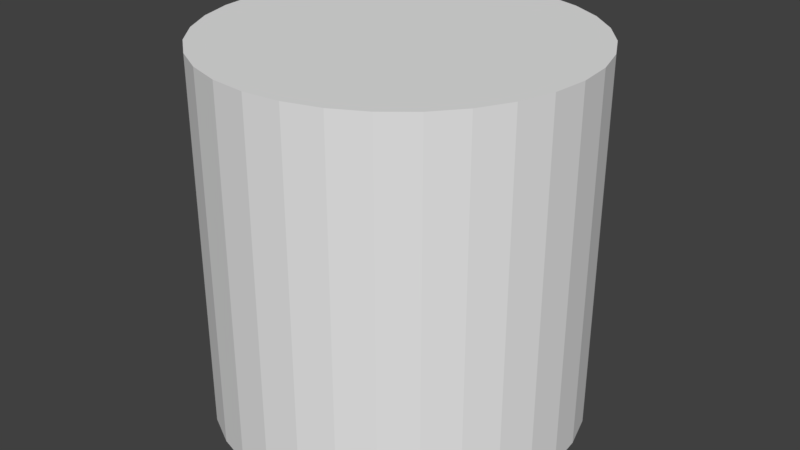 # Source: Cylinder.blend  (saved by Blender 2.78.0; exported with 4.5.12 LTS)
import bpy
from mathutils import Matrix  # noqa: F401  (used for matrix-valued properties, if any)

bpy.ops.wm.read_factory_settings(use_empty=True)
scene = bpy.context.scene
scene.name = 'Scene'

# ---- collections
col_collection_1 = bpy.data.collections.new('Collection 1'); scene.collection.children.link(col_collection_1)

# ---- world
world_world = bpy.data.worlds.new('World'); scene.world = world_world
world_world.color = (0.05088, 0.05088, 0.05088)
world_world.use_sun_shadow = False
world_world.sun_shadow_jitter_overblur = 0.0
world_world.cycles.sampling_method = 'MANUAL'

# ---- meshes
me_cylinder = bpy.data.meshes.new('Cylinder')
me_cylinder.from_pydata([(-4.649e-07, 0.1961, -1.0), (-5.063e-07, 0.1961, 1.0), (0.03826, 0.1924, -1.0), (0.03826, 0.1924, 1.0), (0.07506, 0.1812, -1.0), (0.07506, 0.1812, 1.0), (0.109, 0.1631, -1.0), (0.109, 0.1631, 1.0), (0.1387, 0.1387, -1.0), (0.1387, 0.1387, 1.0), (0.1631, 0.109, -1.0), (0.1631, 0.109, 1.0), (0.1812, 0.07506, -1.0), (0.1812, 0.07506, 1.0), (0.1924, 0.03826, -1.0), (0.1924, 0.03826, 1.0), (0.1961, -9e-08, -1.0), (0.1961, -9.527e-08, 1.0), (0.1924, -0.03826, -1.0), (0.1924, -0.03826, 1.0), (0.1812, -0.07506, -1.0), (0.1812, -0.07506, 1.0), (0.1631, -0.109, -1.0), (0.1631, -0.109, 1.0), (0.1387, -0.1387, -1.0), (0.1387, -0.1387, 1.0), (0.109, -0.1631, -1.0), (0.109, -0.1631, 1.0), (0.07506, -0.1812, -1.0), (0.07506, -0.1812, 1.0), (0.03826, -0.1924, -1.0), (0.03826, -0.1924, 1.0), (7.437e-08, -0.1961, -1.0), (2.999e-08, -0.1961, 1.0), (-0.03826, -0.1924, -1.0), (-0.03826, -0.1924, 1.0), (-0.07506, -0.1812, -1.0), (-0.07506, -0.1812, 1.0), (-0.109, -0.1631, -1.0), (-0.109, -0.1631, 1.0), (-0.1387, -0.1387, -1.0), (-0.1387, -0.1387, 1.0), (-0.1631, -0.109, -1.0), (-0.1631, -0.109, 1.0), (-0.1812, -0.07506, -1.0), (-0.1812, -0.07506, 1.0), (-0.1924, -0.03826, -1.0), (-0.1924, -0.03826, 1.0), (-0.1961, 3.081e-07, -1.0), (-0.1961, 3.089e-07, 1.0), (-0.1924, 0.03826, -1.0), (-0.1924, 0.03826, 1.0), (-0.1812, 0.07506, -1.0), (-0.1812, 0.07506, 1.0), (-0.1631, 0.109, -1.0), (-0.1631, 0.109, 1.0), (-0.1387, 0.1387, -1.0), (-0.1387, 0.1387, 1.0), (-0.109, 0.1631, -1.0), (-0.109, 0.1631, 1.0), (-0.07506, 0.1812, -1.0), (-0.07505, 0.1812, 1.0), (-0.03826, 0.1924, -1.0), (-0.03826, 0.1924, 1.0), (0.0, 1.0, -0.75), (0.0, 1.0, -0.5), (0.0, 1.0, -0.25), (0.0, 1.0, 0.0), (0.0, 1.0, 0.25), (0.0, 1.0, 0.5), (0.0, 1.0, 0.75), (0.1951, 0.9808, 0.75), (0.1951, 0.9808, 0.5), (0.1951, 0.9808, 0.25), (0.1951, 0.9808, 0.0), (0.1951, 0.9808, -0.25), (0.1951, 0.9808, -0.5), (0.1951, 0.9808, -0.75), (0.3827, 0.9239, 0.75), (0.3827, 0.9239, 0.5), (0.3827, 0.9239, 0.25), (0.3827, 0.9239, 0.0), (0.3827, 0.9239, -0.25), (0.3827, 0.9239, -0.5), (0.3827, 0.9239, -0.75), (0.5556, 0.8315, 0.75), (0.5556, 0.8315, 0.5), (0.5556, 0.8315, 0.25), (0.5556, 0.8315, 0.0), (0.5556, 0.8315, -0.25), (0.5556, 0.8315, -0.5), (0.5556, 0.8315, -0.75), (0.7071, 0.7071, 0.75), (0.7071, 0.7071, 0.5), (0.7071, 0.7071, 0.25), (0.7071, 0.7071, 0.0), (0.7071, 0.7071, -0.25), (0.7071, 0.7071, -0.5), (0.7071, 0.7071, -0.75), (0.8315, 0.5556, 0.75), (0.8315, 0.5556, 0.5), (0.8315, 0.5556, 0.25), (0.8315, 0.5556, 0.0), (0.8315, 0.5556, -0.25), (0.8315, 0.5556, -0.5), (0.8315, 0.5556, -0.75), (0.9239, 0.3827, 0.75), (0.9239, 0.3827, 0.5), (0.9239, 0.3827, 0.25), (0.9239, 0.3827, 0.0), (0.9239, 0.3827, -0.25), (0.9239, 0.3827, -0.5), (0.9239, 0.3827, -0.75), (0.9808, 0.1951, 0.75), (0.9808, 0.1951, 0.5), (0.9808, 0.1951, 0.25), (0.9808, 0.1951, 0.0), (0.9808, 0.1951, -0.25), (0.9808, 0.1951, -0.5), (0.9808, 0.1951, -0.75), (1.0, 7.55e-08, 0.75), (1.0, 7.55e-08, 0.5), (1.0, 7.55e-08, 0.25), (1.0, 7.55e-08, 0.0), (1.0, 7.55e-08, -0.25), (1.0, 7.55e-08, -0.5), (1.0, 7.55e-08, -0.75), (0.9808, -0.1951, 0.75), (0.9808, -0.1951, 0.5), (0.9808, -0.1951, 0.25), (0.9808, -0.1951, 0.0), (0.9808, -0.1951, -0.25), (0.9808, -0.1951, -0.5), (0.9808, -0.1951, -0.75), (0.9239, -0.3827, 0.75), (0.9239, -0.3827, 0.5), (0.9239, -0.3827, 0.25), (0.9239, -0.3827, 0.0), (0.9239, -0.3827, -0.25), (0.9239, -0.3827, -0.5), (0.9239, -0.3827, -0.75), (0.8315, -0.5556, 0.75), (0.8315, -0.5556, 0.5), (0.8315, -0.5556, 0.25), (0.8315, -0.5556, 0.0), (0.8315, -0.5556, -0.25), (0.8315, -0.5556, -0.5), (0.8315, -0.5556, -0.75), (0.7071, -0.7071, 0.75), (0.7071, -0.7071, 0.5), (0.7071, -0.7071, 0.25), (0.7071, -0.7071, 0.0), (0.7071, -0.7071, -0.25), (0.7071, -0.7071, -0.5), (0.7071, -0.7071, -0.75), (0.5556, -0.8315, 0.75), (0.5556, -0.8315, 0.5), (0.5556, -0.8315, 0.25), (0.5556, -0.8315, 0.0), (0.5556, -0.8315, -0.25), (0.5556, -0.8315, -0.5), (0.5556, -0.8315, -0.75), (0.3827, -0.9239, 0.75), (0.3827, -0.9239, 0.5), (0.3827, -0.9239, 0.25), (0.3827, -0.9239, 0.0), (0.3827, -0.9239, -0.25), (0.3827, -0.9239, -0.5), (0.3827, -0.9239, -0.75), (0.1951, -0.9808, 0.75), (0.1951, -0.9808, 0.5), (0.1951, -0.9808, 0.25), (0.1951, -0.9808, 0.0), (0.1951, -0.9808, -0.25), (0.1951, -0.9808, -0.5), (0.1951, -0.9808, -0.75), (-3.258e-07, -1.0, 0.75), (-3.258e-07, -1.0, 0.5), (-3.258e-07, -1.0, 0.25), (-3.258e-07, -1.0, 0.0), (-3.258e-07, -1.0, -0.25), (-3.258e-07, -1.0, -0.5), (-3.258e-07, -1.0, -0.75), (-0.1951, -0.9808, 0.75), (-0.1951, -0.9808, 0.5), (-0.1951, -0.9808, 0.25), (-0.1951, -0.9808, 0.0), (-0.1951, -0.9808, -0.25), (-0.1951, -0.9808, -0.5), (-0.1951, -0.9808, -0.75), (-0.3827, -0.9239, 0.75), (-0.3827, -0.9239, 0.5), (-0.3827, -0.9239, 0.25), (-0.3827, -0.9239, 0.0), (-0.3827, -0.9239, -0.25), (-0.3827, -0.9239, -0.5), (-0.3827, -0.9239, -0.75), (-0.5556, -0.8315, 0.75), (-0.5556, -0.8315, 0.5), (-0.5556, -0.8315, 0.25), (-0.5556, -0.8315, 0.0), (-0.5556, -0.8315, -0.25), (-0.5556, -0.8315, -0.5), (-0.5556, -0.8315, -0.75), (-0.7071, -0.7071, 0.75), (-0.7071, -0.7071, 0.5), (-0.7071, -0.7071, 0.25), (-0.7071, -0.7071, 0.0), (-0.7071, -0.7071, -0.25), (-0.7071, -0.7071, -0.5), (-0.7071, -0.7071, -0.75), (-0.8315, -0.5556, 0.75), (-0.8315, -0.5556, 0.5), (-0.8315, -0.5556, 0.25), (-0.8315, -0.5556, 0.0), (-0.8315, -0.5556, -0.25), (-0.8315, -0.5556, -0.5), (-0.8315, -0.5556, -0.75), (-0.9239, -0.3827, 0.75), (-0.9239, -0.3827, 0.5), (-0.9239, -0.3827, 0.25), (-0.9239, -0.3827, 0.0), (-0.9239, -0.3827, -0.25), (-0.9239, -0.3827, -0.5), (-0.9239, -0.3827, -0.75), (-0.9808, -0.1951, 0.75), (-0.9808, -0.1951, 0.5), (-0.9808, -0.1951, 0.25), (-0.9808, -0.1951, 0.0), (-0.9808, -0.1951, -0.25), (-0.9808, -0.1951, -0.5), (-0.9808, -0.1951, -0.75), (-1.0, 9.656e-07, 0.75), (-1.0, 9.656e-07, 0.5), (-1.0, 9.656e-07, 0.25), (-1.0, 9.656e-07, 0.0), (-1.0, 9.656e-07, -0.25), (-1.0, 9.656e-07, -0.5), (-1.0, 9.656e-07, -0.75), (-0.9808, 0.1951, 0.75), (-0.9808, 0.1951, 0.5), (-0.9808, 0.1951, 0.25), (-0.9808, 0.1951, 0.0), (-0.9808, 0.1951, -0.25), (-0.9808, 0.1951, -0.5), (-0.9808, 0.1951, -0.75), (-0.9239, 0.3827, 0.75), (-0.9239, 0.3827, 0.5), (-0.9239, 0.3827, 0.25), (-0.9239, 0.3827, 0.0), (-0.9239, 0.3827, -0.25), (-0.9239, 0.3827, -0.5), (-0.9239, 0.3827, -0.75), (-0.8315, 0.5556, 0.75), (-0.8315, 0.5556, 0.5), (-0.8315, 0.5556, 0.25), (-0.8315, 0.5556, 0.0), (-0.8315, 0.5556, -0.25), (-0.8315, 0.5556, -0.5), (-0.8315, 0.5556, -0.75), (-0.7071, 0.7071, 0.75), (-0.7071, 0.7071, 0.5), (-0.7071, 0.7071, 0.25), (-0.7071, 0.7071, 0.0), (-0.7071, 0.7071, -0.25), (-0.7071, 0.7071, -0.5), (-0.7071, 0.7071, -0.75), (-0.5556, 0.8315, 0.75), (-0.5556, 0.8315, 0.5), (-0.5556, 0.8315, 0.25), (-0.5556, 0.8315, 0.0), (-0.5556, 0.8315, -0.25), (-0.5556, 0.8315, -0.5), (-0.5556, 0.8315, -0.75), (-0.3827, 0.9239, 0.75), (-0.3827, 0.9239, 0.5), (-0.3827, 0.9239, 0.25), (-0.3827, 0.9239, 0.0), (-0.3827, 0.9239, -0.25), (-0.3827, 0.9239, -0.5), (-0.3827, 0.9239, -0.75), (-0.1951, 0.9808, 0.75), (-0.1951, 0.9808, 0.5), (-0.1951, 0.9808, 0.25), (-0.1951, 0.9808, 0.0), (-0.1951, 0.9808, -0.25), (-0.1951, 0.9808, -0.5), (-0.1951, 0.9808, -0.75), (0.1951, 0.9808, 1.0), (0.0, 1.0, 1.0), (0.3827, 0.9239, 1.0), (0.5556, 0.8315, 1.0), (0.7071, 0.7071, 1.0), (0.8315, 0.5556, 1.0), (0.9239, 0.3827, 1.0), (0.9808, 0.1951, 1.0), (1.0, 7.55e-08, 1.0), (0.9808, -0.1951, 1.0), (0.9239, -0.3827, 1.0), (0.8315, -0.5556, 1.0), (0.7071, -0.7071, 1.0), (0.5556, -0.8315, 1.0), (0.3827, -0.9239, 1.0), (0.1951, -0.9808, 1.0), (-3.258e-07, -1.0, 1.0), (-0.1951, -0.9808, 1.0), (-0.3827, -0.9239, 1.0), (-0.5556, -0.8315, 1.0), (-0.7071, -0.7071, 1.0), (-0.8315, -0.5556, 1.0), (-0.9239, -0.3827, 1.0), (-0.9808, -0.1951, 1.0), (-1.0, 9.656e-07, 1.0), (-0.9808, 0.1951, 1.0), (-0.9239, 0.3827, 1.0), (-0.8315, 0.5556, 1.0), (-0.7071, 0.7071, 1.0), (-0.5556, 0.8315, 1.0), (-0.3827, 0.9239, 1.0), (-0.1951, 0.9808, 1.0), (0.1559, 0.7837, 1.0), (-7.673e-08, 0.799, 1.0), (0.3058, 0.7382, 1.0), (0.4439, 0.6644, 1.0), (0.565, 0.565, 1.0), (0.6644, 0.4439, 1.0), (0.7382, 0.3058, 1.0), (0.7837, 0.1559, 1.0), (0.799, 4.465e-08, 1.0), (0.7837, -0.1559, 1.0), (0.7382, -0.3058, 1.0), (0.6644, -0.4439, 1.0), (0.565, -0.565, 1.0), (0.4439, -0.6644, 1.0), (0.3058, -0.7382, 1.0), (0.1559, -0.7837, 1.0), (-2.642e-07, -0.799, 1.0), (-0.1559, -0.7837, 1.0), (-0.3058, -0.7382, 1.0), (-0.4439, -0.6644, 1.0), (-0.565, -0.565, 1.0), (-0.6644, -0.4439, 1.0), (-0.7382, -0.3058, 1.0), (-0.7837, -0.1559, 1.0), (-0.799, 7.82e-07, 1.0), (-0.7837, 0.1559, 1.0), (-0.7382, 0.3058, 1.0), (-0.6644, 0.4439, 1.0), (-0.565, 0.565, 1.0), (-0.4439, 0.6644, 1.0), (-0.3058, 0.7382, 1.0), (-0.1559, 0.7837, 1.0), (0.1167, 0.5866, 1.0), (-1.775e-07, 0.5981, 1.0), (0.2289, 0.5525, 1.0), (0.3323, 0.4973, 1.0), (0.4229, 0.4229, 1.0), (0.4973, 0.3323, 1.0), (0.5525, 0.2289, 1.0), (0.5866, 0.1167, 1.0), (0.5981, 9.297e-09, 1.0), (0.5866, -0.1167, 1.0), (0.5525, -0.2289, 1.0), (0.4973, -0.3323, 1.0), (0.4229, -0.4229, 1.0), (0.3323, -0.4973, 1.0), (0.2289, -0.5525, 1.0), (0.1167, -0.5866, 1.0), (-1.859e-07, -0.5981, 1.0), (-0.1167, -0.5866, 1.0), (-0.2289, -0.5525, 1.0), (-0.3323, -0.4973, 1.0), (-0.4229, -0.4229, 1.0), (-0.4973, -0.3323, 1.0), (-0.5525, -0.2289, 1.0), (-0.5866, -0.1167, 1.0), (-0.5981, 5.887e-07, 1.0), (-0.5866, 0.1167, 1.0), (-0.5525, 0.2289, 1.0), (-0.4973, 0.3323, 1.0), (-0.4229, 0.4229, 1.0), (-0.3323, 0.4973, 1.0), (-0.2289, 0.5525, 1.0), (-0.1167, 0.5866, 1.0), (0.07747, 0.3895, 1.0), (-3.13e-07, 0.3971, 1.0), (0.152, 0.3669, 1.0), (0.2206, 0.3302, 1.0), (0.2808, 0.2808, 1.0), (0.3302, 0.2206, 1.0), (0.3669, 0.152, 1.0), (0.3895, 0.07747, 1.0), (0.3971, -3.584e-08, 1.0), (0.3895, -0.07747, 1.0), (0.3669, -0.152, 1.0), (0.3302, -0.2206, 1.0), (0.2808, -0.2808, 1.0), (0.2206, -0.3302, 1.0), (0.152, -0.3669, 1.0), (0.07747, -0.3895, 1.0), (-8.135e-08, -0.3971, 1.0), (-0.07747, -0.3895, 1.0), (-0.152, -0.3669, 1.0), (-0.2206, -0.3302, 1.0), (-0.2808, -0.2808, 1.0), (-0.3302, -0.2206, 1.0), (-0.3669, -0.152, 1.0), (-0.3895, -0.07747, 1.0), (-0.3971, 4.337e-07, 1.0), (-0.3895, 0.07747, 1.0), (-0.3669, 0.152, 1.0), (-0.3302, 0.2206, 1.0), (-0.2808, 0.2808, 1.0), (-0.2206, 0.3302, 1.0), (-0.152, 0.3669, 1.0), (-0.07747, 0.3895, 1.0), (0.0, 1.0, -1.0), (0.1951, 0.9808, -1.0), (0.3827, 0.9239, -1.0), (0.5556, 0.8315, -1.0), (0.7071, 0.7071, -1.0), (0.8315, 0.5556, -1.0), (0.9239, 0.3827, -1.0), (0.9808, 0.1951, -1.0), (1.0, 7.55e-08, -1.0), (0.9808, -0.1951, -1.0), (0.9239, -0.3827, -1.0), (0.8315, -0.5556, -1.0), (0.7071, -0.7071, -1.0), (0.5556, -0.8315, -1.0), (0.3827, -0.9239, -1.0), (0.1951, -0.9808, -1.0), (-3.258e-07, -1.0, -1.0), (-0.1951, -0.9808, -1.0), (-0.3827, -0.9239, -1.0), (-0.5556, -0.8315, -1.0), (-0.7071, -0.7071, -1.0), (-0.8315, -0.5556, -1.0), (-0.9239, -0.3827, -1.0), (-0.9808, -0.1951, -1.0), (-1.0, 9.656e-07, -1.0), (-0.9808, 0.1951, -1.0), (-0.9239, 0.3827, -1.0), (-0.8315, 0.5556, -1.0), (-0.7071, 0.7071, -1.0), (-0.5556, 0.8315, -1.0), (-0.3827, 0.9239, -1.0), (-0.1951, 0.9808, -1.0), (-7.673e-08, 0.799, -1.0), (0.1559, 0.7837, -1.0), (0.3058, 0.7382, -1.0), (0.4439, 0.6644, -1.0), (0.565, 0.565, -1.0), (0.6644, 0.4439, -1.0), (0.7382, 0.3058, -1.0), (0.7837, 0.1559, -1.0), (0.799, 4.465e-08, -1.0), (0.7837, -0.1559, -1.0), (0.7382, -0.3058, -1.0), (0.6644, -0.4439, -1.0), (0.565, -0.565, -1.0), (0.4439, -0.6644, -1.0), (0.3058, -0.7382, -1.0), (0.1559, -0.7837, -1.0), (-2.642e-07, -0.799, -1.0), (-0.1559, -0.7837, -1.0), (-0.3058, -0.7382, -1.0), (-0.4439, -0.6644, -1.0), (-0.565, -0.565, -1.0), (-0.6644, -0.4439, -1.0), (-0.7382, -0.3058, -1.0), (-0.7837, -0.1559, -1.0), (-0.799, 7.82e-07, -1.0), (-0.7837, 0.1559, -1.0), (-0.7382, 0.3058, -1.0), (-0.6644, 0.4439, -1.0), (-0.565, 0.565, -1.0), (-0.4439, 0.6644, -1.0), (-0.3058, 0.7382, -1.0), (-0.1559, 0.7837, -1.0), (-1.768e-07, 0.5981, -1.0), (0.1167, 0.5866, -1.0), (0.2289, 0.5525, -1.0), (0.3323, 0.4973, -1.0), (0.4229, 0.4229, -1.0), (0.4973, 0.3323, -1.0), (0.5525, 0.2289, -1.0), (0.5866, 0.1167, -1.0), (0.5981, 8.544e-09, -1.0), (0.5866, -0.1167, -1.0), (0.5525, -0.2289, -1.0), (0.4973, -0.3323, -1.0), (0.4229, -0.4229, -1.0), (0.3323, -0.4973, -1.0), (0.2289, -0.5525, -1.0), (0.1167, -0.5866, -1.0), (-1.852e-07, -0.5981, -1.0), (-0.1167, -0.5866, -1.0), (-0.2289, -0.5525, -1.0), (-0.3323, -0.4973, -1.0), (-0.4229, -0.4229, -1.0), (-0.4973, -0.3323, -1.0), (-0.5525, -0.2289, -1.0), (-0.5866, -0.1167, -1.0), (-0.5981, 5.88e-07, -1.0), (-0.5866, 0.1167, -1.0), (-0.5525, 0.2289, -1.0), (-0.4973, 0.3323, -1.0), (-0.4229, 0.4229, -1.0), (-0.3323, 0.4973, -1.0), (-0.2289, 0.5525, -1.0), (-0.1167, 0.5866, -1.0), (-3.107e-07, 0.3971, -1.0), (0.07747, 0.3895, -1.0), (0.152, 0.3669, -1.0), (0.2206, 0.3302, -1.0), (0.2808, 0.2808, -1.0), (0.3302, 0.2206, -1.0), (0.3669, 0.152, -1.0), (0.3895, 0.07747, -1.0), (0.3971, -3.584e-08, -1.0), (0.3895, -0.07747, -1.0), (0.3669, -0.152, -1.0), (0.3302, -0.2206, -1.0), (0.2808, -0.2808, -1.0), (0.2206, -0.3302, -1.0), (0.152, -0.3669, -1.0), (0.07747, -0.3895, -1.0), (-8.06e-08, -0.3971, -1.0), (-0.07747, -0.3895, -1.0), (-0.152, -0.3669, -1.0), (-0.2206, -0.3302, -1.0), (-0.2808, -0.2808, -1.0), (-0.3302, -0.2206, -1.0), (-0.3669, -0.152, -1.0), (-0.3895, -0.07747, -1.0), (-0.3971, 4.33e-07, -1.0), (-0.3895, 0.07747, -1.0), (-0.3669, 0.152, -1.0), (-0.3302, 0.2206, -1.0), (-0.2808, 0.2808, -1.0), (-0.2206, 0.3302, -1.0), (-0.152, 0.3669, -1.0), (-0.07747, 0.3895, -1.0)], [], [(70, 289, 288, 71), (71, 288, 290, 78), (78, 290, 291, 85), (85, 291, 292, 92), (92, 292, 293, 99), (99, 293, 294, 106), (106, 294, 295, 113), (113, 295, 296, 120), (120, 296, 297, 127), (127, 297, 298, 134), (134, 298, 299, 141), (141, 299, 300, 148), (148, 300, 301, 155), (155, 301, 302, 162), (162, 302, 303, 169), (169, 303, 304, 176), (176, 304, 305, 183), (183, 305, 306, 190), (190, 306, 307, 197), (197, 307, 308, 204), (204, 308, 309, 211), (211, 309, 310, 218), (218, 310, 311, 225), (225, 311, 312, 232), (232, 312, 313, 239), (239, 313, 314, 246), (246, 314, 315, 253), (253, 315, 316, 260), (260, 316, 317, 267), (267, 317, 318, 274), (3, 1, 63, 61, 59, 57, 55, 53, 51, 49, 47, 45, 43, 41, 39, 37, 35, 33, 31, 29, 27, 25, 23, 21, 19, 17, 15, 13, 11, 9, 7, 5), (274, 318, 319, 281), (281, 319, 289, 70), (0, 2, 4, 6, 8, 10, 12, 14, 16, 18, 20, 22, 24, 26, 28, 30, 32, 34, 36, 38, 40, 42, 44, 46, 48, 50, 52, 54, 56, 58, 60, 62), (447, 287, 64, 416), (287, 286, 65, 64), (286, 285, 66, 65), (285, 284, 67, 66), (284, 283, 68, 67), (283, 282, 69, 68), (282, 281, 70, 69), (446, 280, 287, 447), (280, 279, 286, 287), (279, 278, 285, 286), (278, 277, 284, 285), (277, 276, 283, 284), (276, 275, 282, 283), (275, 274, 281, 282), (445, 273, 280, 446), (273, 272, 279, 280), (272, 271, 278, 279), (271, 270, 277, 278), (270, 269, 276, 277), (269, 268, 275, 276), (268, 267, 274, 275), (444, 266, 273, 445), (266, 265, 272, 273), (265, 264, 271, 272), (264, 263, 270, 271), (263, 262, 269, 270), (262, 261, 268, 269), (261, 260, 267, 268), (443, 259, 266, 444), (259, 258, 265, 266), (258, 257, 264, 265), (257, 256, 263, 264), (256, 255, 262, 263), (255, 254, 261, 262), (254, 253, 260, 261), (442, 252, 259, 443), (252, 251, 258, 259), (251, 250, 257, 258), (250, 249, 256, 257), (249, 248, 255, 256), (248, 247, 254, 255), (247, 246, 253, 254), (441, 245, 252, 442), (245, 244, 251, 252), (244, 243, 250, 251), (243, 242, 249, 250), (242, 241, 248, 249), (241, 240, 247, 248), (240, 239, 246, 247), (440, 238, 245, 441), (238, 237, 244, 245), (237, 236, 243, 244), (236, 235, 242, 243), (235, 234, 241, 242), (234, 233, 240, 241), (233, 232, 239, 240), (439, 231, 238, 440), (231, 230, 237, 238), (230, 229, 236, 237), (229, 228, 235, 236), (228, 227, 234, 235), (227, 226, 233, 234), (226, 225, 232, 233), (438, 224, 231, 439), (224, 223, 230, 231), (223, 222, 229, 230), (222, 221, 228, 229), (221, 220, 227, 228), (220, 219, 226, 227), (219, 218, 225, 226), (437, 217, 224, 438), (217, 216, 223, 224), (216, 215, 222, 223), (215, 214, 221, 222), (214, 213, 220, 221), (213, 212, 219, 220), (212, 211, 218, 219), (436, 210, 217, 437), (210, 209, 216, 217), (209, 208, 215, 216), (208, 207, 214, 215), (207, 206, 213, 214), (206, 205, 212, 213), (205, 204, 211, 212), (435, 203, 210, 436), (203, 202, 209, 210), (202, 201, 208, 209), (201, 200, 207, 208), (200, 199, 206, 207), (199, 198, 205, 206), (198, 197, 204, 205), (434, 196, 203, 435), (196, 195, 202, 203), (195, 194, 201, 202), (194, 193, 200, 201), (193, 192, 199, 200), (192, 191, 198, 199), (191, 190, 197, 198), (433, 189, 196, 434), (189, 188, 195, 196), (188, 187, 194, 195), (187, 186, 193, 194), (186, 185, 192, 193), (185, 184, 191, 192), (184, 183, 190, 191), (432, 182, 189, 433), (182, 181, 188, 189), (181, 180, 187, 188), (180, 179, 186, 187), (179, 178, 185, 186), (178, 177, 184, 185), (177, 176, 183, 184), (431, 175, 182, 432), (175, 174, 181, 182), (174, 173, 180, 181), (173, 172, 179, 180), (172, 171, 178, 179), (171, 170, 177, 178), (170, 169, 176, 177), (430, 168, 175, 431), (168, 167, 174, 175), (167, 166, 173, 174), (166, 165, 172, 173), (165, 164, 171, 172), (164, 163, 170, 171), (163, 162, 169, 170), (429, 161, 168, 430), (161, 160, 167, 168), (160, 159, 166, 167), (159, 158, 165, 166), (158, 157, 164, 165), (157, 156, 163, 164), (156, 155, 162, 163), (428, 154, 161, 429), (154, 153, 160, 161), (153, 152, 159, 160), (152, 151, 158, 159), (151, 150, 157, 158), (150, 149, 156, 157), (149, 148, 155, 156), (427, 147, 154, 428), (147, 146, 153, 154), (146, 145, 152, 153), (145, 144, 151, 152), (144, 143, 150, 151), (143, 142, 149, 150), (142, 141, 148, 149), (426, 140, 147, 427), (140, 139, 146, 147), (139, 138, 145, 146), (138, 137, 144, 145), (137, 136, 143, 144), (136, 135, 142, 143), (135, 134, 141, 142), (425, 133, 140, 426), (133, 132, 139, 140), (132, 131, 138, 139), (131, 130, 137, 138), (130, 129, 136, 137), (129, 128, 135, 136), (128, 127, 134, 135), (424, 126, 133, 425), (126, 125, 132, 133), (125, 124, 131, 132), (124, 123, 130, 131), (123, 122, 129, 130), (122, 121, 128, 129), (121, 120, 127, 128), (423, 119, 126, 424), (119, 118, 125, 126), (118, 117, 124, 125), (117, 116, 123, 124), (116, 115, 122, 123), (115, 114, 121, 122), (114, 113, 120, 121), (422, 112, 119, 423), (112, 111, 118, 119), (111, 110, 117, 118), (110, 109, 116, 117), (109, 108, 115, 116), (108, 107, 114, 115), (107, 106, 113, 114), (421, 105, 112, 422), (105, 104, 111, 112), (104, 103, 110, 111), (103, 102, 109, 110), (102, 101, 108, 109), (101, 100, 107, 108), (100, 99, 106, 107), (420, 98, 105, 421), (98, 97, 104, 105), (97, 96, 103, 104), (96, 95, 102, 103), (95, 94, 101, 102), (94, 93, 100, 101), (93, 92, 99, 100), (419, 91, 98, 420), (91, 90, 97, 98), (90, 89, 96, 97), (89, 88, 95, 96), (88, 87, 94, 95), (87, 86, 93, 94), (86, 85, 92, 93), (418, 84, 91, 419), (84, 83, 90, 91), (83, 82, 89, 90), (82, 81, 88, 89), (81, 80, 87, 88), (80, 79, 86, 87), (79, 78, 85, 86), (417, 77, 84, 418), (77, 76, 83, 84), (76, 75, 82, 83), (75, 74, 81, 82), (74, 73, 80, 81), (73, 72, 79, 80), (72, 71, 78, 79), (416, 64, 77, 417), (64, 65, 76, 77), (65, 66, 75, 76), (66, 67, 74, 75), (67, 68, 73, 74), (68, 69, 72, 73), (69, 70, 71, 72), (321, 320, 288, 289), (320, 322, 290, 288), (322, 323, 291, 290), (323, 324, 292, 291), (324, 325, 293, 292), (325, 326, 294, 293), (326, 327, 295, 294), (327, 328, 296, 295), (328, 329, 297, 296), (329, 330, 298, 297), (330, 331, 299, 298), (331, 332, 300, 299), (332, 333, 301, 300), (333, 334, 302, 301), (334, 335, 303, 302), (335, 336, 304, 303), (336, 337, 305, 304), (337, 338, 306, 305), (338, 339, 307, 306), (339, 340, 308, 307), (340, 341, 309, 308), (341, 342, 310, 309), (342, 343, 311, 310), (343, 344, 312, 311), (344, 345, 313, 312), (345, 346, 314, 313), (346, 347, 315, 314), (347, 348, 316, 315), (348, 349, 317, 316), (349, 350, 318, 317), (350, 351, 319, 318), (351, 321, 289, 319), (353, 352, 320, 321), (352, 354, 322, 320), (354, 355, 323, 322), (355, 356, 324, 323), (356, 357, 325, 324), (357, 358, 326, 325), (358, 359, 327, 326), (359, 360, 328, 327), (360, 361, 329, 328), (361, 362, 330, 329), (362, 363, 331, 330), (363, 364, 332, 331), (364, 365, 333, 332), (365, 366, 334, 333), (366, 367, 335, 334), (367, 368, 336, 335), (368, 369, 337, 336), (369, 370, 338, 337), (370, 371, 339, 338), (371, 372, 340, 339), (372, 373, 341, 340), (373, 374, 342, 341), (374, 375, 343, 342), (375, 376, 344, 343), (376, 377, 345, 344), (377, 378, 346, 345), (378, 379, 347, 346), (379, 380, 348, 347), (380, 381, 349, 348), (381, 382, 350, 349), (382, 383, 351, 350), (383, 353, 321, 351), (385, 384, 352, 353), (384, 386, 354, 352), (386, 387, 355, 354), (387, 388, 356, 355), (388, 389, 357, 356), (389, 390, 358, 357), (390, 391, 359, 358), (391, 392, 360, 359), (392, 393, 361, 360), (393, 394, 362, 361), (394, 395, 363, 362), (395, 396, 364, 363), (396, 397, 365, 364), (397, 398, 366, 365), (398, 399, 367, 366), (399, 400, 368, 367), (400, 401, 369, 368), (401, 402, 370, 369), (402, 403, 371, 370), (403, 404, 372, 371), (404, 405, 373, 372), (405, 406, 374, 373), (406, 407, 375, 374), (407, 408, 376, 375), (408, 409, 377, 376), (409, 410, 378, 377), (410, 411, 379, 378), (411, 412, 380, 379), (412, 413, 381, 380), (413, 414, 382, 381), (414, 415, 383, 382), (415, 385, 353, 383), (1, 3, 384, 385), (3, 5, 386, 384), (5, 7, 387, 386), (7, 9, 388, 387), (9, 11, 389, 388), (11, 13, 390, 389), (13, 15, 391, 390), (15, 17, 392, 391), (17, 19, 393, 392), (19, 21, 394, 393), (21, 23, 395, 394), (23, 25, 396, 395), (25, 27, 397, 396), (27, 29, 398, 397), (29, 31, 399, 398), (31, 33, 400, 399), (33, 35, 401, 400), (35, 37, 402, 401), (37, 39, 403, 402), (39, 41, 404, 403), (41, 43, 405, 404), (43, 45, 406, 405), (45, 47, 407, 406), (47, 49, 408, 407), (49, 51, 409, 408), (51, 53, 410, 409), (53, 55, 411, 410), (55, 57, 412, 411), (57, 59, 413, 412), (59, 61, 414, 413), (61, 63, 415, 414), (63, 1, 385, 415), (449, 448, 416, 417), (450, 449, 417, 418), (451, 450, 418, 419), (452, 451, 419, 420), (453, 452, 420, 421), (454, 453, 421, 422), (455, 454, 422, 423), (456, 455, 423, 424), (457, 456, 424, 425), (458, 457, 425, 426), (459, 458, 426, 427), (460, 459, 427, 428), (461, 460, 428, 429), (462, 461, 429, 430), (463, 462, 430, 431), (464, 463, 431, 432), (465, 464, 432, 433), (466, 465, 433, 434), (467, 466, 434, 435), (468, 467, 435, 436), (469, 468, 436, 437), (470, 469, 437, 438), (471, 470, 438, 439), (472, 471, 439, 440), (473, 472, 440, 441), (474, 473, 441, 442), (475, 474, 442, 443), (476, 475, 443, 444), (477, 476, 444, 445), (478, 477, 445, 446), (479, 478, 446, 447), (448, 479, 447, 416), (481, 480, 448, 449), (482, 481, 449, 450), (483, 482, 450, 451), (484, 483, 451, 452), (485, 484, 452, 453), (486, 485, 453, 454), (487, 486, 454, 455), (488, 487, 455, 456), (489, 488, 456, 457), (490, 489, 457, 458), (491, 490, 458, 459), (492, 491, 459, 460), (493, 492, 460, 461), (494, 493, 461, 462), (495, 494, 462, 463), (496, 495, 463, 464), (497, 496, 464, 465), (498, 497, 465, 466), (499, 498, 466, 467), (500, 499, 467, 468), (501, 500, 468, 469), (502, 501, 469, 470), (503, 502, 470, 471), (504, 503, 471, 472), (505, 504, 472, 473), (506, 505, 473, 474), (507, 506, 474, 475), (508, 507, 475, 476), (509, 508, 476, 477), (510, 509, 477, 478), (511, 510, 478, 479), (480, 511, 479, 448), (513, 512, 480, 481), (514, 513, 481, 482), (515, 514, 482, 483), (516, 515, 483, 484), (517, 516, 484, 485), (518, 517, 485, 486), (519, 518, 486, 487), (520, 519, 487, 488), (521, 520, 488, 489), (522, 521, 489, 490), (523, 522, 490, 491), (524, 523, 491, 492), (525, 524, 492, 493), (526, 525, 493, 494), (527, 526, 494, 495), (528, 527, 495, 496), (529, 528, 496, 497), (530, 529, 497, 498), (531, 530, 498, 499), (532, 531, 499, 500), (533, 532, 500, 501), (534, 533, 501, 502), (535, 534, 502, 503), (536, 535, 503, 504), (537, 536, 504, 505), (538, 537, 505, 506), (539, 538, 506, 507), (540, 539, 507, 508), (541, 540, 508, 509), (542, 541, 509, 510), (543, 542, 510, 511), (512, 543, 511, 480), (2, 0, 512, 513), (4, 2, 513, 514), (6, 4, 514, 515), (8, 6, 515, 516), (10, 8, 516, 517), (12, 10, 517, 518), (14, 12, 518, 519), (16, 14, 519, 520), (18, 16, 520, 521), (20, 18, 521, 522), (22, 20, 522, 523), (24, 22, 523, 524), (26, 24, 524, 525), (28, 26, 525, 526), (30, 28, 526, 527), (32, 30, 527, 528), (34, 32, 528, 529), (36, 34, 529, 530), (38, 36, 530, 531), (40, 38, 531, 532), (42, 40, 532, 533), (44, 42, 533, 534), (46, 44, 534, 535), (48, 46, 535, 536), (50, 48, 536, 537), (52, 50, 537, 538), (54, 52, 538, 539), (56, 54, 539, 540), (58, 56, 540, 541), (60, 58, 541, 542), (62, 60, 542, 543), (0, 62, 543, 512)])
_uv = me_cylinder.uv_layers.new(name='UVMap')
_uv.uv.foreach_set('vector', [0.0626, 0.279, 0.0626, 0.3189, 0.03136, 0.3189, 0.03136, 0.279, 0.03136, 0.279, 0.03136, 0.3189, 0.0001199, 0.3189, 0.00012, 0.279, 0.9999, 0.279, 0.9999, 0.3189, 0.9686, 0.3189, 0.9686, 0.279, 0.9686, 0.279, 0.9686, 0.3189, 0.9374, 0.3189, 0.9374, 0.279, 0.9374, 0.279, 0.9374, 0.3189, 0.9062, 0.3189, 0.9062, 0.279, 0.9062, 0.279, 0.9062, 0.3189, 0.8749, 0.3189, 0.8749, 0.279, 0.8749, 0.279, 0.8749, 0.3189, 0.8437, 0.3189, 0.8437, 0.279, 0.8437, 0.279, 0.8437, 0.3189, 0.8124, 0.3189, 0.8124, 0.279, 0.8124, 0.279, 0.8124, 0.3189, 0.7812, 0.3189, 0.7812, 0.279, 0.7812, 0.279, 0.7812, 0.3189, 0.7499, 0.3189, 0.7499, 0.279, 0.7499, 0.279, 0.7499, 0.3189, 0.7187, 0.3189, 0.7187, 0.279, 0.7187, 0.279, 0.7187, 0.3189, 0.6875, 0.3189, 0.6875, 0.279, 0.6875, 0.279, 0.6875, 0.3189, 0.6562, 0.3189, 0.6562, 0.279, 0.6562, 0.279, 0.6562, 0.3189, 0.625, 0.3189, 0.625, 0.279, 0.625, 0.279, 0.625, 0.3189, 0.5937, 0.3189, 0.5937, 0.279, 0.5937, 0.279, 0.5937, 0.3189, 0.5625, 0.3189, 0.5625, 0.279, 0.5625, 0.279, 0.5625, 0.3189, 0.5312, 0.3189, 0.5312, 0.279, 0.5312, 0.279, 0.5312, 0.3189, 0.5, 0.3189, 0.5, 0.279, 0.5, 0.279, 0.5, 0.3189, 0.4688, 0.3189, 0.4688, 0.279, 0.4688, 0.279, 0.4688, 0.3189, 0.4375, 0.3189, 0.4375, 0.279, 0.4375, 0.279, 0.4375, 0.3189, 0.4063, 0.3189, 0.4063, 0.279, 0.4063, 0.279, 0.4063, 0.3189, 0.375, 0.3189, 0.375, 0.279, 0.375, 0.279, 0.375, 0.3189, 0.3438, 0.3189, 0.3438, 0.279, 0.3438, 0.279, 0.3438, 0.3189, 0.3125, 0.3189, 0.3125, 0.279, 0.3125, 0.279, 0.3125, 0.3189, 0.2813, 0.3189, 0.2813, 0.279, 0.2813, 0.279, 0.2813, 0.3189, 0.2501, 0.3189, 0.2501, 0.279, 0.2501, 0.279, 0.2501, 0.3189, 0.2188, 0.3189, 0.2188, 0.279, 0.2188, 0.279, 0.2188, 0.3189, 0.1876, 0.3189, 0.1876, 0.279, 0.1876, 0.279, 0.1876, 0.3189, 0.1563, 0.3189, 0.1563, 0.279, 0.1563, 0.279, 0.1563, 0.3189, 0.1251, 0.3189, 0.1251, 0.279, 0.4792, 0.5088, 0.4731, 0.5088, 0.4671, 0.5076, 0.4614, 0.5053, 0.4563, 0.5019, 0.452, 0.4975, 0.4486, 0.4924, 0.4463, 0.4868, 0.4451, 0.4808, 0.4451, 0.4746, 0.4463, 0.4686, 0.4486, 0.463, 0.452, 0.4579, 0.4563, 0.4535, 0.4614, 0.4501, 0.4671, 0.4478, 0.4731, 0.4466, 0.4792, 0.4466, 0.4852, 0.4478, 0.4909, 0.4501, 0.496, 0.4535, 0.5003, 0.4579, 0.5037, 0.463, 0.5061, 0.4686, 0.5073, 0.4746, 0.5073, 0.4808, 0.5061, 0.4868, 0.5037, 0.4924, 0.5003, 0.4975, 0.496, 0.5019, 0.4909, 0.5053, 0.4852, 0.5076, 0.1251, 0.279, 0.1251, 0.3189, 0.09385, 0.3189, 0.09385, 0.279, 0.09385, 0.279, 0.09385, 0.3189, 0.0626, 0.3189, 0.0626, 0.279, 0.1497, 0.4478, 0.1557, 0.4466, 0.1618, 0.4466, 0.1678, 0.4478, 0.1735, 0.4501, 0.1786, 0.4535, 0.1829, 0.4579, 0.1863, 0.463, 0.1886, 0.4686, 0.1898, 0.4746, 0.1898, 0.4808, 0.1886, 0.4868, 0.1863, 0.4924, 0.1829, 0.4975, 0.1786, 0.5019, 0.1735, 0.5053, 0.1678, 0.5076, 0.1618, 0.5088, 0.1557, 0.5088, 0.1497, 0.5076, 0.144, 0.5053, 0.1389, 0.5019, 0.1346, 0.4975, 0.1312, 0.4924, 0.1288, 0.4868, 0.1276, 0.4808, 0.1276, 0.4746, 0.1288, 0.4686, 0.1312, 0.463, 0.1346, 0.4579, 0.1389, 0.4535, 0.144, 0.4501, 0.09385, 0.00012, 0.09385, 0.03996, 0.06261, 0.03996, 0.06261, 0.00012, 0.09385, 0.03996, 0.09385, 0.07981, 0.06261, 0.07981, 0.06261, 0.03996, 0.09385, 0.07981, 0.09385, 0.1196, 0.06261, 0.1196, 0.06261, 0.07981, 0.09385, 0.1196, 0.09385, 0.1595, 0.06261, 0.1595, 0.06261, 0.1196, 0.09385, 0.1595, 0.09385, 0.1993, 0.0626, 0.1993, 0.06261, 0.1595, 0.09385, 0.1993, 0.09385, 0.2392, 0.0626, 0.2392, 0.0626, 0.1993, 0.09385, 0.2392, 0.09385, 0.279, 0.0626, 0.279, 0.0626, 0.2392, 0.1251, 0.00012, 0.1251, 0.03996, 0.09385, 0.03996, 0.09385, 0.00012, 0.1251, 0.03996, 0.1251, 0.07981, 0.09385, 0.07981, 0.09385, 0.03996, 0.1251, 0.07981, 0.1251, 0.1196, 0.09385, 0.1196, 0.09385, 0.07981, 0.1251, 0.1196, 0.1251, 0.1595, 0.09385, 0.1595, 0.09385, 0.1196, 0.1251, 0.1595, 0.1251, 0.1993, 0.09385, 0.1993, 0.09385, 0.1595, 0.1251, 0.1993, 0.1251, 0.2392, 0.09385, 0.2392, 0.09385, 0.1993, 0.1251, 0.2392, 0.1251, 0.279, 0.09385, 0.279, 0.09385, 0.2392, 0.1563, 0.0001201, 0.1563, 0.03996, 0.1251, 0.03996, 0.1251, 0.00012, 0.1563, 0.03996, 0.1563, 0.07981, 0.1251, 0.07981, 0.1251, 0.03996, 0.1563, 0.07981, 0.1563, 0.1196, 0.1251, 0.1196, 0.1251, 0.07981, 0.1563, 0.1196, 0.1563, 0.1595, 0.1251, 0.1595, 0.1251, 0.1196, 0.1563, 0.1595, 0.1563, 0.1993, 0.1251, 0.1993, 0.1251, 0.1595, 0.1563, 0.1993, 0.1563, 0.2392, 0.1251, 0.2392, 0.1251, 0.1993, 0.1563, 0.2392, 0.1563, 0.279, 0.1251, 0.279, 0.1251, 0.2392, 0.1876, 0.0001201, 0.1876, 0.03996, 0.1563, 0.03996, 0.1563, 0.0001201, 0.1876, 0.03996, 0.1876, 0.07981, 0.1563, 0.07981, 0.1563, 0.03996, 0.1876, 0.07981, 0.1876, 0.1196, 0.1563, 0.1196, 0.1563, 0.07981, 0.1876, 0.1196, 0.1876, 0.1595, 0.1563, 0.1595, 0.1563, 0.1196, 0.1876, 0.1595, 0.1876, 0.1993, 0.1563, 0.1993, 0.1563, 0.1595, 0.1876, 0.1993, 0.1876, 0.2392, 0.1563, 0.2392, 0.1563, 0.1993, 0.1876, 0.2392, 0.1876, 0.279, 0.1563, 0.279, 0.1563, 0.2392, 0.2188, 0.0001201, 0.2188, 0.03996, 0.1876, 0.03996, 0.1876, 0.0001201, 0.2188, 0.03996, 0.2188, 0.07981, 0.1876, 0.07981, 0.1876, 0.03996, 0.2188, 0.07981, 0.2188, 0.1196, 0.1876, 0.1196, 0.1876, 0.07981, 0.2188, 0.1196, 0.2188, 0.1595, 0.1876, 0.1595, 0.1876, 0.1196, 0.2188, 0.1595, 0.2188, 0.1993, 0.1876, 0.1993, 0.1876, 0.1595, 0.2188, 0.1993, 0.2188, 0.2392, 0.1876, 0.2392, 0.1876, 0.1993, 0.2188, 0.2392, 0.2188, 0.279, 0.1876, 0.279, 0.1876, 0.2392, 0.2501, 0.0001201, 0.2501, 0.03996, 0.2188, 0.03996, 0.2188, 0.0001201, 0.2501, 0.03996, 0.2501, 0.07981, 0.2188, 0.07981, 0.2188, 0.03996, 0.2501, 0.07981, 0.2501, 0.1196, 0.2188, 0.1196, 0.2188, 0.07981, 0.2501, 0.1196, 0.2501, 0.1595, 0.2188, 0.1595, 0.2188, 0.1196, 0.2501, 0.1595, 0.2501, 0.1993, 0.2188, 0.1993, 0.2188, 0.1595, 0.2501, 0.1993, 0.2501, 0.2392, 0.2188, 0.2392, 0.2188, 0.1993, 0.2501, 0.2392, 0.2501, 0.279, 0.2188, 0.279, 0.2188, 0.2392, 0.2813, 0.0001202, 0.2813, 0.03996, 0.2501, 0.03996, 0.2501, 0.0001201, 0.2813, 0.03996, 0.2813, 0.07981, 0.2501, 0.07981, 0.2501, 0.03996, 0.2813, 0.07981, 0.2813, 0.1196, 0.2501, 0.1196, 0.2501, 0.07981, 0.2813, 0.1196, 0.2813, 0.1595, 0.2501, 0.1595, 0.2501, 0.1196, 0.2813, 0.1595, 0.2813, 0.1993, 0.2501, 0.1993, 0.2501, 0.1595, 0.2813, 0.1993, 0.2813, 0.2392, 0.2501, 0.2392, 0.2501, 0.1993, 0.2813, 0.2392, 0.2813, 0.279, 0.2501, 0.279, 0.2501, 0.2392, 0.3125, 0.0001202, 0.3125, 0.03996, 0.2813, 0.03996, 0.2813, 0.0001202, 0.3125, 0.03996, 0.3125, 0.07981, 0.2813, 0.07981, 0.2813, 0.03996, 0.3125, 0.07981, 0.3125, 0.1196, 0.2813, 0.1196, 0.2813, 0.07981, 0.3125, 0.1196, 0.3125, 0.1595, 0.2813, 0.1595, 0.2813, 0.1196, 0.3125, 0.1595, 0.3125, 0.1993, 0.2813, 0.1993, 0.2813, 0.1595, 0.3125, 0.1993, 0.3125, 0.2392, 0.2813, 0.2392, 0.2813, 0.1993, 0.3125, 0.2392, 0.3125, 0.279, 0.2813, 0.279, 0.2813, 0.2392, 0.3438, 0.0001202, 0.3438, 0.03996, 0.3125, 0.03996, 0.3125, 0.0001202, 0.3438, 0.03996, 0.3438, 0.07981, 0.3125, 0.07981, 0.3125, 0.03996, 0.3438, 0.07981, 0.3438, 0.1196, 0.3125, 0.1196, 0.3125, 0.07981, 0.3438, 0.1196, 0.3438, 0.1595, 0.3125, 0.1595, 0.3125, 0.1196, 0.3438, 0.1595, 0.3438, 0.1993, 0.3125, 0.1993, 0.3125, 0.1595, 0.3438, 0.1993, 0.3438, 0.2392, 0.3125, 0.2392, 0.3125, 0.1993, 0.3438, 0.2392, 0.3438, 0.279, 0.3125, 0.279, 0.3125, 0.2392, 0.375, 0.0001202, 0.375, 0.03996, 0.3438, 0.03996, 0.3438, 0.0001202, 0.375, 0.03996, 0.375, 0.07981, 0.3438, 0.07981, 0.3438, 0.03996, 0.375, 0.07981, 0.375, 0.1196, 0.3438, 0.1196, 0.3438, 0.07981, 0.375, 0.1196, 0.375, 0.1595, 0.3438, 0.1595, 0.3438, 0.1196, 0.375, 0.1595, 0.375, 0.1993, 0.3438, 0.1993, 0.3438, 0.1595, 0.375, 0.1993, 0.375, 0.2392, 0.3438, 0.2392, 0.3438, 0.1993, 0.375, 0.2392, 0.375, 0.279, 0.3438, 0.279, 0.3438, 0.2392, 0.4063, 0.0001202, 0.4063, 0.03996, 0.375, 0.03996, 0.375, 0.0001202, 0.4063, 0.03996, 0.4063, 0.07981, 0.375, 0.07981, 0.375, 0.03996, 0.4063, 0.07981, 0.4063, 0.1196, 0.375, 0.1196, 0.375, 0.07981, 0.4063, 0.1196, 0.4063, 0.1595, 0.375, 0.1595, 0.375, 0.1196, 0.4063, 0.1595, 0.4063, 0.1993, 0.375, 0.1993, 0.375, 0.1595, 0.4063, 0.1993, 0.4063, 0.2392, 0.375, 0.2392, 0.375, 0.1993, 0.4063, 0.2392, 0.4063, 0.279, 0.375, 0.279, 0.375, 0.2392, 0.4375, 0.0001202, 0.4375, 0.03996, 0.4063, 0.03996, 0.4063, 0.0001202, 0.4375, 0.03996, 0.4375, 0.07981, 0.4063, 0.07981, 0.4063, 0.03996, 0.4375, 0.07981, 0.4375, 0.1196, 0.4063, 0.1196, 0.4063, 0.07981, 0.4375, 0.1196, 0.4375, 0.1595, 0.4063, 0.1595, 0.4063, 0.1196, 0.4375, 0.1595, 0.4375, 0.1993, 0.4063, 0.1993, 0.4063, 0.1595, 0.4375, 0.1993, 0.4375, 0.2392, 0.4063, 0.2392, 0.4063, 0.1993, 0.4375, 0.2392, 0.4375, 0.279, 0.4063, 0.279, 0.4063, 0.2392, 0.4688, 0.0001202, 0.4688, 0.03996, 0.4375, 0.03996, 0.4375, 0.0001202, 0.4688, 0.03996, 0.4688, 0.07981, 0.4375, 0.07981, 0.4375, 0.03996, 0.4688, 0.07981, 0.4688, 0.1196, 0.4375, 0.1196, 0.4375, 0.07981, 0.4688, 0.1196, 0.4688, 0.1595, 0.4375, 0.1595, 0.4375, 0.1196, 0.4688, 0.1595, 0.4688, 0.1993, 0.4375, 0.1993, 0.4375, 0.1595, 0.4688, 0.1993, 0.4688, 0.2392, 0.4375, 0.2392, 0.4375, 0.1993, 0.4688, 0.2392, 0.4688, 0.279, 0.4375, 0.279, 0.4375, 0.2392, 0.5, 0.0001202, 0.5, 0.03996, 0.4688, 0.03996, 0.4688, 0.0001202, 0.5, 0.03996, 0.5, 0.07981, 0.4688, 0.07981, 0.4688, 0.03996, 0.5, 0.07981, 0.5, 0.1196, 0.4688, 0.1196, 0.4688, 0.07981, 0.5, 0.1196, 0.5, 0.1595, 0.4688, 0.1595, 0.4688, 0.1196, 0.5, 0.1595, 0.5, 0.1993, 0.4688, 0.1993, 0.4688, 0.1595, 0.5, 0.1993, 0.5, 0.2392, 0.4688, 0.2392, 0.4688, 0.1993, 0.5, 0.2392, 0.5, 0.279, 0.4688, 0.279, 0.4688, 0.2392, 0.5312, 0.0001202, 0.5312, 0.03996, 0.5, 0.03996, 0.5, 0.0001202, 0.5312, 0.03996, 0.5312, 0.07981, 0.5, 0.07981, 0.5, 0.03996, 0.5312, 0.07981, 0.5312, 0.1196, 0.5, 0.1196, 0.5, 0.07981, 0.5312, 0.1196, 0.5312, 0.1595, 0.5, 0.1595, 0.5, 0.1196, 0.5312, 0.1595, 0.5312, 0.1993, 0.5, 0.1993, 0.5, 0.1595, 0.5312, 0.1993, 0.5312, 0.2392, 0.5, 0.2392, 0.5, 0.1993, 0.5312, 0.2392, 0.5312, 0.279, 0.5, 0.279, 0.5, 0.2392, 0.5625, 0.0001202, 0.5625, 0.03996, 0.5312, 0.03996, 0.5312, 0.0001202, 0.5625, 0.03996, 0.5625, 0.07981, 0.5312, 0.07981, 0.5312, 0.03996, 0.5625, 0.07981, 0.5625, 0.1196, 0.5312, 0.1196, 0.5312, 0.07981, 0.5625, 0.1196, 0.5625, 0.1595, 0.5312, 0.1595, 0.5312, 0.1196, 0.5625, 0.1595, 0.5625, 0.1993, 0.5312, 0.1993, 0.5312, 0.1595, 0.5625, 0.1993, 0.5625, 0.2392, 0.5312, 0.2392, 0.5312, 0.1993, 0.5625, 0.2392, 0.5625, 0.279, 0.5312, 0.279, 0.5312, 0.2392, 0.5937, 0.0001202, 0.5937, 0.03996, 0.5625, 0.03996, 0.5625, 0.0001202, 0.5937, 0.03996, 0.5937, 0.07981, 0.5625, 0.07981, 0.5625, 0.03996, 0.5937, 0.07981, 0.5937, 0.1196, 0.5625, 0.1196, 0.5625, 0.07981, 0.5937, 0.1196, 0.5937, 0.1595, 0.5625, 0.1595, 0.5625, 0.1196, 0.5937, 0.1595, 0.5937, 0.1993, 0.5625, 0.1993, 0.5625, 0.1595, 0.5937, 0.1993, 0.5937, 0.2392, 0.5625, 0.2392, 0.5625, 0.1993, 0.5937, 0.2392, 0.5937, 0.279, 0.5625, 0.279, 0.5625, 0.2392, 0.625, 0.0001202, 0.625, 0.03996, 0.5937, 0.03996, 0.5937, 0.0001202, 0.625, 0.03996, 0.625, 0.07981, 0.5937, 0.07981, 0.5937, 0.03996, 0.625, 0.07981, 0.625, 0.1196, 0.5937, 0.1196, 0.5937, 0.07981, 0.625, 0.1196, 0.625, 0.1595, 0.5937, 0.1595, 0.5937, 0.1196, 0.625, 0.1595, 0.625, 0.1993, 0.5937, 0.1993, 0.5937, 0.1595, 0.625, 0.1993, 0.625, 0.2392, 0.5937, 0.2392, 0.5937, 0.1993, 0.625, 0.2392, 0.625, 0.279, 0.5937, 0.279, 0.5937, 0.2392, 0.6562, 0.0001202, 0.6562, 0.03996, 0.625, 0.03996, 0.625, 0.0001202, 0.6562, 0.03996, 0.6562, 0.07981, 0.625, 0.07981, 0.625, 0.03996, 0.6562, 0.07981, 0.6562, 0.1196, 0.625, 0.1196, 0.625, 0.07981, 0.6562, 0.1196, 0.6562, 0.1595, 0.625, 0.1595, 0.625, 0.1196, 0.6562, 0.1595, 0.6562, 0.1993, 0.625, 0.1993, 0.625, 0.1595, 0.6562, 0.1993, 0.6562, 0.2392, 0.625, 0.2392, 0.625, 0.1993, 0.6562, 0.2392, 0.6562, 0.279, 0.625, 0.279, 0.625, 0.2392, 0.6875, 0.0001202, 0.6875, 0.03996, 0.6562, 0.03996, 0.6562, 0.0001202, 0.6875, 0.03996, 0.6875, 0.07981, 0.6562, 0.07981, 0.6562, 0.03996, 0.6875, 0.07981, 0.6875, 0.1196, 0.6562, 0.1196, 0.6562, 0.07981, 0.6875, 0.1196, 0.6875, 0.1595, 0.6562, 0.1595, 0.6562, 0.1196, 0.6875, 0.1595, 0.6875, 0.1993, 0.6562, 0.1993, 0.6562, 0.1595, 0.6875, 0.1993, 0.6875, 0.2392, 0.6562, 0.2392, 0.6562, 0.1993, 0.6875, 0.2392, 0.6875, 0.279, 0.6562, 0.279, 0.6562, 0.2392, 0.7187, 0.0001201, 0.7187, 0.03996, 0.6875, 0.03996, 0.6875, 0.0001202, 0.7187, 0.03996, 0.7187, 0.07981, 0.6875, 0.07981, 0.6875, 0.03996, 0.7187, 0.07981, 0.7187, 0.1196, 0.6875, 0.1196, 0.6875, 0.07981, 0.7187, 0.1196, 0.7187, 0.1595, 0.6875, 0.1595, 0.6875, 0.1196, 0.7187, 0.1595, 0.7187, 0.1993, 0.6875, 0.1993, 0.6875, 0.1595, 0.7187, 0.1993, 0.7187, 0.2392, 0.6875, 0.2392, 0.6875, 0.1993, 0.7187, 0.2392, 0.7187, 0.279, 0.6875, 0.279, 0.6875, 0.2392, 0.7499, 0.0001201, 0.7499, 0.03996, 0.7187, 0.03996, 0.7187, 0.0001201, 0.7499, 0.03996, 0.7499, 0.07981, 0.7187, 0.07981, 0.7187, 0.03996, 0.7499, 0.07981, 0.7499, 0.1196, 0.7187, 0.1196, 0.7187, 0.07981, 0.7499, 0.1196, 0.7499, 0.1595, 0.7187, 0.1595, 0.7187, 0.1196, 0.7499, 0.1595, 0.7499, 0.1993, 0.7187, 0.1993, 0.7187, 0.1595, 0.7499, 0.1993, 0.7499, 0.2392, 0.7187, 0.2392, 0.7187, 0.1993, 0.7499, 0.2392, 0.7499, 0.279, 0.7187, 0.279, 0.7187, 0.2392, 0.7812, 0.0001201, 0.7812, 0.03996, 0.7499, 0.03996, 0.7499, 0.0001201, 0.7812, 0.03996, 0.7812, 0.07981, 0.7499, 0.07981, 0.7499, 0.03996, 0.7812, 0.07981, 0.7812, 0.1196, 0.7499, 0.1196, 0.7499, 0.07981, 0.7812, 0.1196, 0.7812, 0.1595, 0.7499, 0.1595, 0.7499, 0.1196, 0.7812, 0.1595, 0.7812, 0.1993, 0.7499, 0.1993, 0.7499, 0.1595, 0.7812, 0.1993, 0.7812, 0.2392, 0.7499, 0.2392, 0.7499, 0.1993, 0.7812, 0.2392, 0.7812, 0.279, 0.7499, 0.279, 0.7499, 0.2392, 0.8124, 0.0001201, 0.8124, 0.03996, 0.7812, 0.03996, 0.7812, 0.0001201, 0.8124, 0.03996, 0.8124, 0.07981, 0.7812, 0.07981, 0.7812, 0.03996, 0.8124, 0.07981, 0.8124, 0.1196, 0.7812, 0.1196, 0.7812, 0.07981, 0.8124, 0.1196, 0.8124, 0.1595, 0.7812, 0.1595, 0.7812, 0.1196, 0.8124, 0.1595, 0.8124, 0.1993, 0.7812, 0.1993, 0.7812, 0.1595, 0.8124, 0.1993, 0.8124, 0.2392, 0.7812, 0.2392, 0.7812, 0.1993, 0.8124, 0.2392, 0.8124, 0.279, 0.7812, 0.279, 0.7812, 0.2392, 0.8437, 0.0001201, 0.8437, 0.03996, 0.8124, 0.03996, 0.8124, 0.0001201, 0.8437, 0.03996, 0.8437, 0.07981, 0.8124, 0.07981, 0.8124, 0.03996, 0.8437, 0.07981, 0.8437, 0.1196, 0.8124, 0.1196, 0.8124, 0.07981, 0.8437, 0.1196, 0.8437, 0.1595, 0.8124, 0.1595, 0.8124, 0.1196, 0.8437, 0.1595, 0.8437, 0.1993, 0.8124, 0.1993, 0.8124, 0.1595, 0.8437, 0.1993, 0.8437, 0.2392, 0.8124, 0.2392, 0.8124, 0.1993, 0.8437, 0.2392, 0.8437, 0.279, 0.8124, 0.279, 0.8124, 0.2392, 0.8749, 0.00012, 0.8749, 0.03996, 0.8437, 0.03996, 0.8437, 0.0001201, 0.8749, 0.03996, 0.8749, 0.07981, 0.8437, 0.07981, 0.8437, 0.03996, 0.8749, 0.07981, 0.8749, 0.1196, 0.8437, 0.1196, 0.8437, 0.07981, 0.8749, 0.1196, 0.8749, 0.1595, 0.8437, 0.1595, 0.8437, 0.1196, 0.8749, 0.1595, 0.8749, 0.1993, 0.8437, 0.1993, 0.8437, 0.1595, 0.8749, 0.1993, 0.8749, 0.2392, 0.8437, 0.2392, 0.8437, 0.1993, 0.8749, 0.2392, 0.8749, 0.279, 0.8437, 0.279, 0.8437, 0.2392, 0.9062, 0.00012, 0.9062, 0.03996, 0.8749, 0.03996, 0.8749, 0.00012, 0.9062, 0.03996, 0.9062, 0.07981, 0.8749, 0.07981, 0.8749, 0.03996, 0.9062, 0.07981, 0.9062, 0.1196, 0.8749, 0.1196, 0.8749, 0.07981, 0.9062, 0.1196, 0.9062, 0.1595, 0.8749, 0.1595, 0.8749, 0.1196, 0.9062, 0.1595, 0.9062, 0.1993, 0.8749, 0.1993, 0.8749, 0.1595, 0.9062, 0.1993, 0.9062, 0.2392, 0.8749, 0.2392, 0.8749, 0.1993, 0.9062, 0.2392, 0.9062, 0.279, 0.8749, 0.279, 0.8749, 0.2392, 0.9374, 0.00012, 0.9374, 0.03996, 0.9062, 0.03996, 0.9062, 0.00012, 0.9374, 0.03996, 0.9374, 0.07981, 0.9062, 0.07981, 0.9062, 0.03996, 0.9374, 0.07981, 0.9374, 0.1196, 0.9062, 0.1196, 0.9062, 0.07981, 0.9374, 0.1196, 0.9374, 0.1595, 0.9062, 0.1595, 0.9062, 0.1196, 0.9374, 0.1595, 0.9374, 0.1993, 0.9062, 0.1993, 0.9062, 0.1595, 0.9374, 0.1993, 0.9374, 0.2392, 0.9062, 0.2392, 0.9062, 0.1993, 0.9374, 0.2392, 0.9374, 0.279, 0.9062, 0.279, 0.9062, 0.2392, 0.9686, 0.00012, 0.9686, 0.03996, 0.9374, 0.03996, 0.9374, 0.00012, 0.9686, 0.03996, 0.9686, 0.07981, 0.9374, 0.07981, 0.9374, 0.03996, 0.9686, 0.07981, 0.9686, 0.1196, 0.9374, 0.1196, 0.9374, 0.07981, 0.9686, 0.1196, 0.9686, 0.1595, 0.9374, 0.1595, 0.9374, 0.1196, 0.9686, 0.1595, 0.9686, 0.1993, 0.9374, 0.1993, 0.9374, 0.1595, 0.9686, 0.1993, 0.9686, 0.2392, 0.9374, 0.2392, 0.9374, 0.1993, 0.9686, 0.2392, 0.9686, 0.279, 0.9374, 0.279, 0.9374, 0.2392, 0.9999, 0.0001199, 0.9999, 0.03996, 0.9686, 0.03996, 0.9686, 0.00012, 0.9999, 0.03996, 0.9999, 0.07981, 0.9686, 0.07981, 0.9686, 0.03996, 0.9999, 0.07981, 0.9999, 0.1196, 0.9686, 0.1196, 0.9686, 0.07981, 0.9999, 0.1196, 0.9999, 0.1595, 0.9686, 0.1595, 0.9686, 0.1196, 0.9999, 0.1595, 0.9999, 0.1993, 0.9686, 0.1993, 0.9686, 0.1595, 0.9999, 0.1993, 0.9999, 0.2392, 0.9686, 0.2392, 0.9686, 0.1993, 0.9999, 0.2392, 0.9999, 0.279, 0.9686, 0.279, 0.9686, 0.2392, 0.03136, 0.0001199, 0.03136, 0.03996, 0.0001203, 0.03996, 0.0001203, 0.0001199, 0.03136, 0.03996, 0.03136, 0.07981, 0.0001202, 0.07981, 0.0001203, 0.03996, 0.03136, 0.07981, 0.03136, 0.1196, 0.0001202, 0.1196, 0.0001202, 0.07981, 0.03136, 0.1196, 0.03136, 0.1595, 0.0001201, 0.1595, 0.0001202, 0.1196, 0.03136, 0.1595, 0.03136, 0.1993, 0.00012, 0.1993, 0.0001201, 0.1595, 0.03136, 0.1993, 0.03136, 0.2392, 0.0001199, 0.2392, 0.00012, 0.1993, 0.03136, 0.2392, 0.03136, 0.279, 0.00012, 0.279, 0.0001199, 0.2392, 0.06261, 0.00012, 0.06261, 0.03996, 0.03136, 0.03996, 0.03136, 0.0001199, 0.06261, 0.03996, 0.06261, 0.07981, 0.03136, 0.07981, 0.03136, 0.03996, 0.06261, 0.07981, 0.06261, 0.1196, 0.03136, 0.1196, 0.03136, 0.07981, 0.06261, 0.1196, 0.06261, 0.1595, 0.03136, 0.1595, 0.03136, 0.1196, 0.06261, 0.1595, 0.0626, 0.1993, 0.03136, 0.1993, 0.03136, 0.1595, 0.0626, 0.1993, 0.0626, 0.2392, 0.03136, 0.2392, 0.03136, 0.1993, 0.0626, 0.2392, 0.0626, 0.279, 0.03136, 0.279, 0.03136, 0.2392, 0.4637, 0.6044, 0.4887, 0.6044, 0.4918, 0.6363, 0.4606, 0.6363, 0.4887, 0.6044, 0.5131, 0.5996, 0.5224, 0.6302, 0.4918, 0.6363, 0.5131, 0.5996, 0.5362, 0.59, 0.5513, 0.6183, 0.5224, 0.6302, 0.5362, 0.59, 0.557, 0.5761, 0.5773, 0.6009, 0.5513, 0.6183, 0.557, 0.5761, 0.5746, 0.5585, 0.5994, 0.5788, 0.5773, 0.6009, 0.5746, 0.5585, 0.5885, 0.5377, 0.6167, 0.5528, 0.5994, 0.5788, 0.5885, 0.5377, 0.598, 0.5147, 0.6287, 0.524, 0.6167, 0.5528, 0.598, 0.5147, 0.6029, 0.4902, 0.6348, 0.4933, 0.6287, 0.524, 0.6029, 0.4902, 0.6029, 0.4652, 0.6348, 0.4621, 0.6348, 0.4933, 0.6029, 0.4652, 0.598, 0.4407, 0.6287, 0.4314, 0.6348, 0.4621, 0.598, 0.4407, 0.5885, 0.4177, 0.6167, 0.4026, 0.6287, 0.4314, 0.5885, 0.4177, 0.5746, 0.3969, 0.5994, 0.3766, 0.6167, 0.4026, 0.5746, 0.3969, 0.557, 0.3793, 0.5773, 0.3545, 0.5994, 0.3766, 0.557, 0.3793, 0.5362, 0.3654, 0.5513, 0.3372, 0.5773, 0.3545, 0.5362, 0.3654, 0.5131, 0.3558, 0.5224, 0.3252, 0.5513, 0.3372, 0.5131, 0.3558, 0.4887, 0.351, 0.4918, 0.3191, 0.5224, 0.3252, 0.4887, 0.351, 0.4637, 0.351, 0.4606, 0.3191, 0.4918, 0.3191, 0.4637, 0.351, 0.4392, 0.3558, 0.4299, 0.3252, 0.4606, 0.3191, 0.4392, 0.3558, 0.4161, 0.3654, 0.401, 0.3372, 0.4299, 0.3252, 0.4161, 0.3654, 0.3954, 0.3793, 0.3751, 0.3545, 0.401, 0.3372, 0.3954, 0.3793, 0.3777, 0.3969, 0.353, 0.3766, 0.3751, 0.3545, 0.3777, 0.3969, 0.3639, 0.4177, 0.3356, 0.4026, 0.353, 0.3766, 0.3639, 0.4177, 0.3543, 0.4407, 0.3237, 0.4314, 0.3356, 0.4026, 0.3543, 0.4407, 0.3494, 0.4652, 0.3176, 0.4621, 0.3237, 0.4314, 0.3494, 0.4652, 0.3494, 0.4902, 0.3176, 0.4933, 0.3176, 0.4621, 0.3494, 0.4902, 0.3543, 0.5147, 0.3237, 0.524, 0.3176, 0.4933, 0.3543, 0.5147, 0.3639, 0.5377, 0.3356, 0.5528, 0.3237, 0.524, 0.3639, 0.5377, 0.3777, 0.5585, 0.353, 0.5788, 0.3356, 0.5528, 0.3777, 0.5585, 0.3954, 0.5761, 0.3751, 0.6009, 0.353, 0.5788, 0.3954, 0.5761, 0.4161, 0.59, 0.401, 0.6183, 0.3751, 0.6009, 0.4161, 0.59, 0.4392, 0.5996, 0.4299, 0.6302, 0.401, 0.6183, 0.4392, 0.5996, 0.4637, 0.6044, 0.4606, 0.6363, 0.4299, 0.6302, 0.4668, 0.5726, 0.4855, 0.5726, 0.4887, 0.6044, 0.4637, 0.6044, 0.4855, 0.5726, 0.5038, 0.5689, 0.5131, 0.5996, 0.4887, 0.6044, 0.5038, 0.5689, 0.5211, 0.5618, 0.5362, 0.59, 0.5131, 0.5996, 0.5211, 0.5618, 0.5366, 0.5514, 0.557, 0.5761, 0.5362, 0.59, 0.5366, 0.5514, 0.5499, 0.5382, 0.5746, 0.5585, 0.557, 0.5761, 0.5499, 0.5382, 0.5602, 0.5226, 0.5885, 0.5377, 0.5746, 0.5585, 0.5602, 0.5226, 0.5674, 0.5054, 0.598, 0.5147, 0.5885, 0.5377, 0.5674, 0.5054, 0.571, 0.4871, 0.6029, 0.4902, 0.598, 0.5147, 0.571, 0.4871, 0.571, 0.4684, 0.6029, 0.4652, 0.6029, 0.4902, 0.571, 0.4684, 0.5674, 0.45, 0.598, 0.4407, 0.6029, 0.4652, 0.5674, 0.45, 0.5602, 0.4328, 0.5885, 0.4177, 0.598, 0.4407, 0.5602, 0.4328, 0.5499, 0.4172, 0.5746, 0.3969, 0.5885, 0.4177, 0.5499, 0.4172, 0.5366, 0.404, 0.557, 0.3793, 0.5746, 0.3969, 0.5366, 0.404, 0.5211, 0.3936, 0.5362, 0.3654, 0.557, 0.3793, 0.5211, 0.3936, 0.5038, 0.3865, 0.5131, 0.3558, 0.5362, 0.3654, 0.5038, 0.3865, 0.4855, 0.3829, 0.4887, 0.351, 0.5131, 0.3558, 0.4855, 0.3829, 0.4668, 0.3829, 0.4637, 0.351, 0.4887, 0.351, 0.4668, 0.3829, 0.4485, 0.3865, 0.4392, 0.3558, 0.4637, 0.351, 0.4485, 0.3865, 0.4312, 0.3936, 0.4161, 0.3654, 0.4392, 0.3558, 0.4312, 0.3936, 0.4157, 0.404, 0.3954, 0.3793, 0.4161, 0.3654, 0.4157, 0.404, 0.4025, 0.4172, 0.3777, 0.3969, 0.3954, 0.3793, 0.4025, 0.4172, 0.3921, 0.4328, 0.3639, 0.4177, 0.3777, 0.3969, 0.3921, 0.4328, 0.385, 0.45, 0.3543, 0.4407, 0.3639, 0.4177, 0.385, 0.45, 0.3813, 0.4684, 0.3494, 0.4652, 0.3543, 0.4407, 0.3813, 0.4684, 0.3813, 0.4871, 0.3494, 0.4902, 0.3494, 0.4652, 0.3813, 0.4871, 0.385, 0.5054, 0.3543, 0.5147, 0.3494, 0.4902, 0.385, 0.5054, 0.3921, 0.5226, 0.3639, 0.5377, 0.3543, 0.5147, 0.3921, 0.5226, 0.4025, 0.5382, 0.3777, 0.5585, 0.3639, 0.5377, 0.4025, 0.5382, 0.4157, 0.5514, 0.3954, 0.5761, 0.3777, 0.5585, 0.4157, 0.5514, 0.4312, 0.5618, 0.4161, 0.59, 0.3954, 0.5761, 0.4312, 0.5618, 0.4485, 0.5689, 0.4392, 0.5996, 0.4161, 0.59, 0.4485, 0.5689, 0.4668, 0.5726, 0.4637, 0.6044, 0.4392, 0.5996, 0.47, 0.5407, 0.4824, 0.5407, 0.4855, 0.5726, 0.4668, 0.5726, 0.4824, 0.5407, 0.4945, 0.5383, 0.5038, 0.5689, 0.4855, 0.5726, 0.4945, 0.5383, 0.506, 0.5335, 0.5211, 0.5618, 0.5038, 0.5689, 0.506, 0.5335, 0.5163, 0.5266, 0.5366, 0.5514, 0.5211, 0.5618, 0.5163, 0.5266, 0.5251, 0.5179, 0.5499, 0.5382, 0.5366, 0.5514, 0.5251, 0.5179, 0.532, 0.5075, 0.5602, 0.5226, 0.5499, 0.5382, 0.532, 0.5075, 0.5367, 0.4961, 0.5674, 0.5054, 0.5602, 0.5226, 0.5367, 0.4961, 0.5392, 0.4839, 0.571, 0.4871, 0.5674, 0.5054, 0.5392, 0.4839, 0.5392, 0.4715, 0.571, 0.4684, 0.571, 0.4871, 0.5392, 0.4715, 0.5367, 0.4593, 0.5674, 0.45, 0.571, 0.4684, 0.5367, 0.4593, 0.532, 0.4479, 0.5602, 0.4328, 0.5674, 0.45, 0.532, 0.4479, 0.5251, 0.4376, 0.5499, 0.4172, 0.5602, 0.4328, 0.5251, 0.4376, 0.5163, 0.4288, 0.5366, 0.404, 0.5499, 0.4172, 0.5163, 0.4288, 0.506, 0.4219, 0.5211, 0.3936, 0.5366, 0.404, 0.506, 0.4219, 0.4945, 0.4171, 0.5038, 0.3865, 0.5211, 0.3936, 0.4945, 0.4171, 0.4824, 0.4147, 0.4855, 0.3829, 0.5038, 0.3865, 0.4824, 0.4147, 0.47, 0.4147, 0.4668, 0.3829, 0.4855, 0.3829, 0.47, 0.4147, 0.4578, 0.4171, 0.4485, 0.3865, 0.4668, 0.3829, 0.4578, 0.4171, 0.4463, 0.4219, 0.4312, 0.3936, 0.4485, 0.3865, 0.4463, 0.4219, 0.436, 0.4288, 0.4157, 0.404, 0.4312, 0.3936, 0.436, 0.4288, 0.4273, 0.4376, 0.4025, 0.4172, 0.4157, 0.404, 0.4273, 0.4376, 0.4204, 0.4479, 0.3921, 0.4328, 0.4025, 0.4172, 0.4204, 0.4479, 0.4156, 0.4593, 0.385, 0.45, 0.3921, 0.4328, 0.4156, 0.4593, 0.4132, 0.4715, 0.3813, 0.4684, 0.385, 0.45, 0.4132, 0.4715, 0.4132, 0.4839, 0.3813, 0.4871, 0.3813, 0.4684, 0.4132, 0.4839, 0.4156, 0.4961, 0.385, 0.5054, 0.3813, 0.4871, 0.4156, 0.4961, 0.4204, 0.5075, 0.3921, 0.5226, 0.385, 0.5054, 0.4204, 0.5075, 0.4273, 0.5179, 0.4025, 0.5382, 0.3921, 0.5226, 0.4273, 0.5179, 0.436, 0.5266, 0.4157, 0.5514, 0.4025, 0.5382, 0.436, 0.5266, 0.4463, 0.5335, 0.4312, 0.5618, 0.4157, 0.5514, 0.4463, 0.5335, 0.4578, 0.5383, 0.4485, 0.5689, 0.4312, 0.5618, 0.4578, 0.5383, 0.47, 0.5407, 0.4668, 0.5726, 0.4485, 0.5689, 0.4731, 0.5088, 0.4792, 0.5088, 0.4824, 0.5407, 0.47, 0.5407, 0.4792, 0.5088, 0.4852, 0.5076, 0.4945, 0.5383, 0.4824, 0.5407, 0.4852, 0.5076, 0.4909, 0.5053, 0.506, 0.5335, 0.4945, 0.5383, 0.4909, 0.5053, 0.496, 0.5019, 0.5163, 0.5266, 0.506, 0.5335, 0.496, 0.5019, 0.5003, 0.4975, 0.5251, 0.5179, 0.5163, 0.5266, 0.5003, 0.4975, 0.5037, 0.4924, 0.532, 0.5075, 0.5251, 0.5179, 0.5037, 0.4924, 0.5061, 0.4868, 0.5367, 0.4961, 0.532, 0.5075, 0.5061, 0.4868, 0.5073, 0.4808, 0.5392, 0.4839, 0.5367, 0.4961, 0.5073, 0.4808, 0.5073, 0.4746, 0.5392, 0.4715, 0.5392, 0.4839, 0.5073, 0.4746, 0.5061, 0.4686, 0.5367, 0.4593, 0.5392, 0.4715, 0.5061, 0.4686, 0.5037, 0.463, 0.532, 0.4479, 0.5367, 0.4593, 0.5037, 0.463, 0.5003, 0.4579, 0.5251, 0.4376, 0.532, 0.4479, 0.5003, 0.4579, 0.496, 0.4535, 0.5163, 0.4288, 0.5251, 0.4376, 0.496, 0.4535, 0.4909, 0.4501, 0.506, 0.4219, 0.5163, 0.4288, 0.4909, 0.4501, 0.4852, 0.4478, 0.4945, 0.4171, 0.506, 0.4219, 0.4852, 0.4478, 0.4792, 0.4466, 0.4824, 0.4147, 0.4945, 0.4171, 0.4792, 0.4466, 0.4731, 0.4466, 0.47, 0.4147, 0.4824, 0.4147, 0.4731, 0.4466, 0.4671, 0.4478, 0.4578, 0.4171, 0.47, 0.4147, 0.4671, 0.4478, 0.4614, 0.4501, 0.4463, 0.4219, 0.4578, 0.4171, 0.4614, 0.4501, 0.4563, 0.4535, 0.436, 0.4288, 0.4463, 0.4219, 0.4563, 0.4535, 0.452, 0.4579, 0.4273, 0.4376, 0.436, 0.4288, 0.452, 0.4579, 0.4486, 0.463, 0.4204, 0.4479, 0.4273, 0.4376, 0.4486, 0.463, 0.4463, 0.4686, 0.4156, 0.4593, 0.4204, 0.4479, 0.4463, 0.4686, 0.4451, 0.4746, 0.4132, 0.4715, 0.4156, 0.4593, 0.4451, 0.4746, 0.4451, 0.4808, 0.4132, 0.4839, 0.4132, 0.4715, 0.4451, 0.4808, 0.4463, 0.4868, 0.4156, 0.4961, 0.4132, 0.4839, 0.4463, 0.4868, 0.4486, 0.4924, 0.4204, 0.5075, 0.4156, 0.4961, 0.4486, 0.4924, 0.452, 0.4975, 0.4273, 0.5179, 0.4204, 0.5075, 0.452, 0.4975, 0.4563, 0.5019, 0.436, 0.5266, 0.4273, 0.5179, 0.4563, 0.5019, 0.4614, 0.5053, 0.4463, 0.5335, 0.436, 0.5266, 0.4614, 0.5053, 0.4671, 0.5076, 0.4578, 0.5383, 0.4463, 0.5335, 0.4671, 0.5076, 0.4731, 0.5088, 0.47, 0.5407, 0.4578, 0.5383, 0.1462, 0.351, 0.1218, 0.3558, 0.1125, 0.3252, 0.1431, 0.3191, 0.1712, 0.351, 0.1462, 0.351, 0.1431, 0.3191, 0.1743, 0.3191, 0.1957, 0.3558, 0.1712, 0.351, 0.1743, 0.3191, 0.205, 0.3252, 0.2188, 0.3654, 0.1957, 0.3558, 0.205, 0.3252, 0.2339, 0.3372, 0.2395, 0.3793, 0.2188, 0.3654, 0.2339, 0.3372, 0.2598, 0.3545, 0.2572, 0.3969, 0.2395, 0.3793, 0.2598, 0.3545, 0.2819, 0.3766, 0.271, 0.4177, 0.2572, 0.3969, 0.2819, 0.3766, 0.2993, 0.4026, 0.2806, 0.4407, 0.271, 0.4177, 0.2993, 0.4026, 0.3112, 0.4314, 0.2855, 0.4652, 0.2806, 0.4407, 0.3112, 0.4314, 0.3173, 0.4621, 0.2855, 0.4902, 0.2855, 0.4652, 0.3173, 0.4621, 0.3173, 0.4933, 0.2806, 0.5147, 0.2855, 0.4902, 0.3173, 0.4933, 0.3112, 0.524, 0.271, 0.5377, 0.2806, 0.5147, 0.3112, 0.524, 0.2993, 0.5528, 0.2572, 0.5585, 0.271, 0.5377, 0.2993, 0.5528, 0.2819, 0.5788, 0.2395, 0.5761, 0.2572, 0.5585, 0.2819, 0.5788, 0.2598, 0.6009, 0.2188, 0.59, 0.2395, 0.5761, 0.2598, 0.6009, 0.2339, 0.6183, 0.1957, 0.5996, 0.2188, 0.59, 0.2339, 0.6183, 0.205, 0.6302, 0.1712, 0.6044, 0.1957, 0.5996, 0.205, 0.6302, 0.1743, 0.6363, 0.1462, 0.6044, 0.1712, 0.6044, 0.1743, 0.6363, 0.1431, 0.6363, 0.1218, 0.5996, 0.1462, 0.6044, 0.1431, 0.6363, 0.1125, 0.6302, 0.0987, 0.59, 0.1218, 0.5996, 0.1125, 0.6302, 0.0836, 0.6183, 0.07794, 0.5761, 0.0987, 0.59, 0.0836, 0.6183, 0.05762, 0.6009, 0.06029, 0.5585, 0.07794, 0.5761, 0.05762, 0.6009, 0.03553, 0.5788, 0.04642, 0.5377, 0.06029, 0.5585, 0.03553, 0.5788, 0.01817, 0.5528, 0.03686, 0.5147, 0.04642, 0.5377, 0.01817, 0.5528, 0.006215, 0.524, 0.03199, 0.4902, 0.03686, 0.5147, 0.006215, 0.524, 0.0001199, 0.4933, 0.03199, 0.4652, 0.03199, 0.4902, 0.0001199, 0.4933, 0.0001199, 0.4621, 0.03686, 0.4407, 0.03199, 0.4652, 0.0001199, 0.4621, 0.006215, 0.4314, 0.04642, 0.4177, 0.03686, 0.4407, 0.006215, 0.4314, 0.01817, 0.4026, 0.06029, 0.3969, 0.04642, 0.4177, 0.01817, 0.4026, 0.03553, 0.3766, 0.07794, 0.3793, 0.06029, 0.3969, 0.03553, 0.3766, 0.05762, 0.3545, 0.0987, 0.3654, 0.07794, 0.3793, 0.05762, 0.3545, 0.0836, 0.3372, 0.1218, 0.3558, 0.0987, 0.3654, 0.0836, 0.3372, 0.1125, 0.3252, 0.1494, 0.3829, 0.1311, 0.3865, 0.1218, 0.3558, 0.1462, 0.351, 0.1681, 0.3829, 0.1494, 0.3829, 0.1462, 0.351, 0.1712, 0.351, 0.1864, 0.3865, 0.1681, 0.3829, 0.1712, 0.351, 0.1957, 0.3558, 0.2037, 0.3936, 0.1864, 0.3865, 0.1957, 0.3558, 0.2188, 0.3654, 0.2192, 0.404, 0.2037, 0.3936, 0.2188, 0.3654, 0.2395, 0.3793, 0.2324, 0.4172, 0.2192, 0.404, 0.2395, 0.3793, 0.2572, 0.3969, 0.2428, 0.4328, 0.2324, 0.4172, 0.2572, 0.3969, 0.271, 0.4177, 0.2499, 0.45, 0.2428, 0.4328, 0.271, 0.4177, 0.2806, 0.4407, 0.2536, 0.4684, 0.2499, 0.45, 0.2806, 0.4407, 0.2855, 0.4652, 0.2536, 0.4871, 0.2536, 0.4684, 0.2855, 0.4652, 0.2855, 0.4902, 0.2499, 0.5054, 0.2536, 0.4871, 0.2855, 0.4902, 0.2806, 0.5147, 0.2428, 0.5226, 0.2499, 0.5054, 0.2806, 0.5147, 0.271, 0.5377, 0.2324, 0.5382, 0.2428, 0.5226, 0.271, 0.5377, 0.2572, 0.5585, 0.2192, 0.5514, 0.2324, 0.5382, 0.2572, 0.5585, 0.2395, 0.5761, 0.2037, 0.5618, 0.2192, 0.5514, 0.2395, 0.5761, 0.2188, 0.59, 0.1864, 0.5689, 0.2037, 0.5618, 0.2188, 0.59, 0.1957, 0.5996, 0.1681, 0.5726, 0.1864, 0.5689, 0.1957, 0.5996, 0.1712, 0.6044, 0.1494, 0.5726, 0.1681, 0.5726, 0.1712, 0.6044, 0.1462, 0.6044, 0.1311, 0.5689, 0.1494, 0.5726, 0.1462, 0.6044, 0.1218, 0.5996, 0.1138, 0.5618, 0.1311, 0.5689, 0.1218, 0.5996, 0.0987, 0.59, 0.09826, 0.5514, 0.1138, 0.5618, 0.0987, 0.59, 0.07794, 0.5761, 0.08505, 0.5382, 0.09826, 0.5514, 0.07794, 0.5761, 0.06029, 0.5585, 0.07466, 0.5226, 0.08505, 0.5382, 0.06029, 0.5585, 0.04642, 0.5377, 0.06751, 0.5054, 0.07466, 0.5226, 0.04642, 0.5377, 0.03686, 0.5147, 0.06387, 0.4871, 0.06751, 0.5054, 0.03686, 0.5147, 0.03199, 0.4902, 0.06387, 0.4684, 0.06387, 0.4871, 0.03199, 0.4902, 0.03199, 0.4652, 0.06751, 0.45, 0.06387, 0.4684, 0.03199, 0.4652, 0.03686, 0.4407, 0.07466, 0.4328, 0.06751, 0.45, 0.03686, 0.4407, 0.04642, 0.4177, 0.08505, 0.4172, 0.07466, 0.4328, 0.04642, 0.4177, 0.06029, 0.3969, 0.09826, 0.404, 0.08505, 0.4172, 0.06029, 0.3969, 0.07794, 0.3793, 0.1138, 0.3936, 0.09826, 0.404, 0.07794, 0.3793, 0.0987, 0.3654, 0.1311, 0.3865, 0.1138, 0.3936, 0.0987, 0.3654, 0.1218, 0.3558, 0.1525, 0.4147, 0.1404, 0.4171, 0.1311, 0.3865, 0.1494, 0.3829, 0.1649, 0.4147, 0.1525, 0.4147, 0.1494, 0.3829, 0.1681, 0.3829, 0.1771, 0.4171, 0.1649, 0.4147, 0.1681, 0.3829, 0.1864, 0.3865, 0.1886, 0.4219, 0.1771, 0.4171, 0.1864, 0.3865, 0.2037, 0.3936, 0.1989, 0.4288, 0.1886, 0.4219, 0.2037, 0.3936, 0.2192, 0.404, 0.2076, 0.4376, 0.1989, 0.4288, 0.2192, 0.404, 0.2324, 0.4172, 0.2145, 0.4479, 0.2076, 0.4376, 0.2324, 0.4172, 0.2428, 0.4328, 0.2193, 0.4593, 0.2145, 0.4479, 0.2428, 0.4328, 0.2499, 0.45, 0.2217, 0.4715, 0.2193, 0.4593, 0.2499, 0.45, 0.2536, 0.4684, 0.2217, 0.4839, 0.2217, 0.4715, 0.2536, 0.4684, 0.2536, 0.4871, 0.2193, 0.4961, 0.2217, 0.4839, 0.2536, 0.4871, 0.2499, 0.5054, 0.2145, 0.5075, 0.2193, 0.4961, 0.2499, 0.5054, 0.2428, 0.5226, 0.2076, 0.5179, 0.2145, 0.5075, 0.2428, 0.5226, 0.2324, 0.5382, 0.1989, 0.5266, 0.2076, 0.5179, 0.2324, 0.5382, 0.2192, 0.5514, 0.1886, 0.5335, 0.1989, 0.5266, 0.2192, 0.5514, 0.2037, 0.5618, 0.1771, 0.5383, 0.1886, 0.5335, 0.2037, 0.5618, 0.1864, 0.5689, 0.1649, 0.5407, 0.1771, 0.5383, 0.1864, 0.5689, 0.1681, 0.5726, 0.1525, 0.5407, 0.1649, 0.5407, 0.1681, 0.5726, 0.1494, 0.5726, 0.1404, 0.5383, 0.1525, 0.5407, 0.1494, 0.5726, 0.1311, 0.5689, 0.1289, 0.5335, 0.1404, 0.5383, 0.1311, 0.5689, 0.1138, 0.5618, 0.1186, 0.5266, 0.1289, 0.5335, 0.1138, 0.5618, 0.09826, 0.5514, 0.1098, 0.5179, 0.1186, 0.5266, 0.09826, 0.5514, 0.08505, 0.5382, 0.1029, 0.5075, 0.1098, 0.5179, 0.08505, 0.5382, 0.07466, 0.5226, 0.09816, 0.4961, 0.1029, 0.5075, 0.07466, 0.5226, 0.06751, 0.5054, 0.09574, 0.4839, 0.09816, 0.4961, 0.06751, 0.5054, 0.06387, 0.4871, 0.09574, 0.4715, 0.09574, 0.4839, 0.06387, 0.4871, 0.06387, 0.4684, 0.09816, 0.4593, 0.09574, 0.4715, 0.06387, 0.4684, 0.06751, 0.45, 0.1029, 0.4479, 0.09816, 0.4593, 0.06751, 0.45, 0.07466, 0.4328, 0.1098, 0.4376, 0.1029, 0.4479, 0.07466, 0.4328, 0.08505, 0.4172, 0.1186, 0.4288, 0.1098, 0.4376, 0.08505, 0.4172, 0.09826, 0.404, 0.1289, 0.4219, 0.1186, 0.4288, 0.09826, 0.404, 0.1138, 0.3936, 0.1404, 0.4171, 0.1289, 0.4219, 0.1138, 0.3936, 0.1311, 0.3865, 0.1557, 0.4466, 0.1497, 0.4478, 0.1404, 0.4171, 0.1525, 0.4147, 0.1618, 0.4466, 0.1557, 0.4466, 0.1525, 0.4147, 0.1649, 0.4147, 0.1678, 0.4478, 0.1618, 0.4466, 0.1649, 0.4147, 0.1771, 0.4171, 0.1735, 0.4501, 0.1678, 0.4478, 0.1771, 0.4171, 0.1886, 0.4219, 0.1786, 0.4535, 0.1735, 0.4501, 0.1886, 0.4219, 0.1989, 0.4288, 0.1829, 0.4579, 0.1786, 0.4535, 0.1989, 0.4288, 0.2076, 0.4376, 0.1863, 0.463, 0.1829, 0.4579, 0.2076, 0.4376, 0.2145, 0.4479, 0.1886, 0.4686, 0.1863, 0.463, 0.2145, 0.4479, 0.2193, 0.4593, 0.1898, 0.4746, 0.1886, 0.4686, 0.2193, 0.4593, 0.2217, 0.4715, 0.1898, 0.4808, 0.1898, 0.4746, 0.2217, 0.4715, 0.2217, 0.4839, 0.1886, 0.4868, 0.1898, 0.4808, 0.2217, 0.4839, 0.2193, 0.4961, 0.1863, 0.4924, 0.1886, 0.4868, 0.2193, 0.4961, 0.2145, 0.5075, 0.1829, 0.4975, 0.1863, 0.4924, 0.2145, 0.5075, 0.2076, 0.5179, 0.1786, 0.5019, 0.1829, 0.4975, 0.2076, 0.5179, 0.1989, 0.5266, 0.1735, 0.5053, 0.1786, 0.5019, 0.1989, 0.5266, 0.1886, 0.5335, 0.1678, 0.5076, 0.1735, 0.5053, 0.1886, 0.5335, 0.1771, 0.5383, 0.1618, 0.5088, 0.1678, 0.5076, 0.1771, 0.5383, 0.1649, 0.5407, 0.1557, 0.5088, 0.1618, 0.5088, 0.1649, 0.5407, 0.1525, 0.5407, 0.1497, 0.5076, 0.1557, 0.5088, 0.1525, 0.5407, 0.1404, 0.5383, 0.144, 0.5053, 0.1497, 0.5076, 0.1404, 0.5383, 0.1289, 0.5335, 0.1389, 0.5019, 0.144, 0.5053, 0.1289, 0.5335, 0.1186, 0.5266, 0.1346, 0.4975, 0.1389, 0.5019, 0.1186, 0.5266, 0.1098, 0.5179, 0.1312, 0.4924, 0.1346, 0.4975, 0.1098, 0.5179, 0.1029, 0.5075, 0.1288, 0.4868, 0.1312, 0.4924, 0.1029, 0.5075, 0.09816, 0.4961, 0.1276, 0.4808, 0.1288, 0.4868, 0.09816, 0.4961, 0.09574, 0.4839, 0.1276, 0.4746, 0.1276, 0.4808, 0.09574, 0.4839, 0.09574, 0.4715, 0.1288, 0.4686, 0.1276, 0.4746, 0.09574, 0.4715, 0.09816, 0.4593, 0.1312, 0.463, 0.1288, 0.4686, 0.09816, 0.4593, 0.1029, 0.4479, 0.1346, 0.4579, 0.1312, 0.463, 0.1029, 0.4479, 0.1098, 0.4376, 0.1389, 0.4535, 0.1346, 0.4579, 0.1098, 0.4376, 0.1186, 0.4288, 0.144, 0.4501, 0.1389, 0.4535, 0.1186, 0.4288, 0.1289, 0.4219, 0.1497, 0.4478, 0.144, 0.4501, 0.1289, 0.4219, 0.1404, 0.4171])
me_cylinder.use_remesh_preserve_volume = False
me_cylinder.use_remesh_preserve_attributes = False
me_cylinder.use_mirror_vertex_groups = False
me_cylinder.update()

# ---- objects
ob_cylinder = bpy.data.objects.new('Cylinder', me_cylinder)

# ---- transforms, parenting, visibility, modifiers, constraints
ob_cylinder.location = (0.0, 0.0, 0.0)
ob_cylinder.lineart.crease_threshold = 0.0

# ---- collection membership
col_collection_1.objects.link(ob_cylinder)

# ---- scene / render settings (as saved in the file)
scene.frame_start = 1; scene.frame_end = 250; scene.frame_set(1)
scene.render.engine = 'BLENDER_EEVEE_NEXT'
scene.render.resolution_percentage = 50
scene.render.dither_intensity = 0.0
scene.cycles.use_denoising = False
scene.cycles.samples = 128
scene.cycles.sampling_pattern = 'TABULATED_SOBOL'
scene.cycles.light_sampling_threshold = 0.0
scene.cycles.use_adaptive_sampling = False
scene.cycles.use_light_tree = False
scene.cycles.blur_glossy = 0.0
scene.cycles.sample_clamp_indirect = 0.0
scene.view_settings.view_transform = 'Standard'
bpy.context.view_layer.update()

# ---- added for rendering (the .blend has no active camera and no usable light): camera, sun
cam_auto = bpy.data.cameras.new('AutoCamera')
cam_auto.lens = 50.0
cam_auto.sensor_width = 36.0
cam_auto.clip_end = 1000.0
ob_auto_camera = bpy.data.objects.new('AutoCamera', cam_auto)
scene.collection.objects.link(ob_auto_camera)
ob_auto_camera.location = (3.20507, -3.84609, 2.56406)
ob_auto_camera.rotation_euler = (1.09748, -7.21219e-08, 0.694738)
scene.camera = ob_auto_camera
light_auto_sun = bpy.data.lights.new('AutoSun', 'SUN')
light_auto_sun.energy = 3.0
light_auto_sun.angle = 0.0523599
ob_auto_sun = bpy.data.objects.new('AutoSun', light_auto_sun)
scene.collection.objects.link(ob_auto_sun)
ob_auto_sun.rotation_euler = (0.872665, 0.174533, 0.523599)
bpy.context.view_layer.update()
